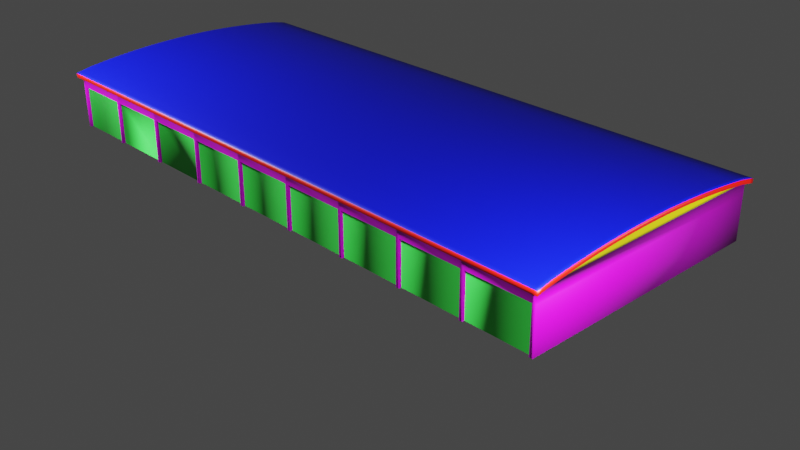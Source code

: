 # Source: epkk_triple_hangar.blend  (saved by Blender 2.90.8; exported with 4.5.12 LTS)
import bpy
from mathutils import Matrix  # noqa: F401  (used for matrix-valued properties, if any)

bpy.ops.wm.read_factory_settings(use_empty=True)
scene = bpy.context.scene
scene.name = 'Scene'

# ---- collections
col_collection = bpy.data.collections.new('Collection'); scene.collection.children.link(col_collection)

# ---- materials (node trees are filled in below, after node groups)
mat_walls = bpy.data.materials.new('Walls')
mat_walls.use_backface_culling = True
mat_doors = bpy.data.materials.new('Doors')
mat_doors.use_backface_culling = True
mat_edge = bpy.data.materials.new('Edge')
mat_edge.use_backface_culling = True
mat_roof = bpy.data.materials.new('Roof')
mat_roof.use_backface_culling = True
mat_glass = bpy.data.materials.new('Glass')
mat_glass.use_backface_culling = True

# ---- node groups
ng_gltf_settings = bpy.data.node_groups.new('glTF Settings', 'ShaderNodeTree')
_s = ng_gltf_settings.interface.new_socket(name='Occlusion', in_out='INPUT', socket_type='NodeSocketFloat')
_s.default_value = 1.0
_N = ng_gltf_settings.nodes; _L = ng_gltf_settings.links
n0 = _N.new('NodeGroupInput'); n0.name = 'Group Input'; n0.location = (0, 0)

# ---- material node trees
mat_walls.use_nodes = True; mat_walls.node_tree.nodes.clear()
_N = mat_walls.node_tree.nodes; _L = mat_walls.node_tree.links
n0 = _N.new('ShaderNodeOutputMaterial'); n0.name = 'Material Output'; n0.location = (300, 300)
n1 = _N.new('ShaderNodeBsdfPrincipled'); n1.name = 'bsdf'; n1.location = (0, 400)
n1.label = 'bsdf'
n1.distribution = 'GGX'
n1.subsurface_method = 'BURLEY'
n1.inputs[0].default_value = (0.528, 0.0, 0.5926, 1.0)
n1.inputs[3].default_value = 1.45
n1.inputs[27].default_value = (0.0, 0.0, 0.0, 1.0)
n1.inputs[28].default_value = 1.0
n2 = _N.new('ShaderNodeUVMap'); n2.name = 'UV'; n2.location = (-3000, 500)
n2.label = 'UV'
n3 = _N.new('ShaderNodeTexImage'); n3.name = 'albedo'; n3.location = (-1000, 500)
n3.label = 'albedo'
n4 = _N.new('ShaderNodeRGB'); n4.name = 'albedo_tint'; n4.location = (-900, 550)
n4.label = 'albedo_tint'
n4.hide = True
n4.outputs[0].default_value = (0.528, 0.0, 0.5926, 1.0)
n5 = _N.new('ShaderNodeMix'); n5.name = 'albedo_tint_mix'; n5.location = (-650, 520)
n5.label = 'albedo_tint_mix'
n5.hide = True
n5.data_type = 'RGBA'
n5.blend_type = 'MULTIPLY'
n5.inputs[0].default_value = 1.0
n6 = _N.new('ShaderNodeMix'); n6.name = 'albedo_detail_mix'; n6.location = (-450, 520)
n6.label = 'albedo_detail_mix'
n6.hide = True
n6.data_type = 'RGBA'
n6.inputs[0].default_value = 0.0
n6.inputs[7].default_value = (1.0, 1.0, 1.0, 1.0)
n7 = _N.new('ShaderNodeMath'); n7.name = 'alpha_multiply'; n7.location = (-450, 150)
n7.label = 'alpha_multiply'
n7.hide = True
n7.operation = 'MULTIPLY'
n7.inputs[1].default_value = 1.0
n7.inputs[2].default_value = 0.0
n8 = _N.new('ShaderNodeTexImage'); n8.name = 'metallic'; n8.location = (-1000, 220)
n8.label = 'metallic'
n9 = _N.new('ShaderNodeMix'); n9.name = 'metallic_detail_mix'; n9.location = (-650, 195)
n9.label = 'metallic_detail_mix'
n9.hide = True
n9.data_type = 'RGBA'
n9.inputs[0].default_value = 0.0
n10 = _N.new('ShaderNodeSeparateColor'); n10.name = 'metallic_sep'; n10.location = (-450, 195)
n10.label = 'metallic_sep'
n10.hide = True
n11 = _N.new('ShaderNodeGroup'); n11.name = 'Group'; n11.location = (0, 550)
n11.width = 200
n11.node_tree = ng_gltf_settings
n12 = _N.new('ShaderNodeTexImage'); n12.name = 'normal'; n12.location = (-1000, -400)
n12.label = 'normal'
n13 = _N.new('ShaderNodeNormalMap'); n13.name = 'normal_map_node'; n13.location = (-450, -430)
n13.label = 'normal_map_node'
n13.hide = True
n14 = _N.new('ShaderNodeMix'); n14.name = 'normal_detail_mix'; n14.location = (-650, -426)
n14.label = 'normal_detail_mix'
n14.hide = True
n14.data_type = 'RGBA'
n14.clamp_result = True
n14.inputs[0].default_value = 0.0
n15 = _N.new('ShaderNodeTexImage'); n15.name = 'emissive'; n15.location = (-1000, -120)
n15.label = 'emissive'
n16 = _N.new('ShaderNodeRGB'); n16.name = 'emissive_tint'; n16.location = (-900, -70)
n16.label = 'emissive_tint'
n16.hide = True
n16.outputs[0].default_value = (0.0, 0.0, 0.0, 1.0)
n17 = _N.new('ShaderNodeMix'); n17.name = 'emissive_tint_mix'; n17.location = (-650, -100)
n17.label = 'emissive_tint_mix'
n17.hide = True
n17.data_type = 'RGBA'
n17.blend_type = 'MULTIPLY'
n17.inputs[0].default_value = 1.0
n18 = _N.new('ShaderNodeTexImage'); n18.name = 'detail_albedo'; n18.location = (-1000, -1050)
n18.label = 'detail_albedo'
n19 = _N.new('ShaderNodeTexImage'); n19.name = 'detail_metallic'; n19.location = (-1000, -1330)
n19.label = 'detail_metallic'
n20 = _N.new('ShaderNodeTexImage'); n20.name = 'detail_normal'; n20.location = (-1000, -1610)
n20.label = 'detail_normal'
n21 = _N.new('ShaderNodeMapping'); n21.name = 'detail_uv_scale'; n21.location = (-1200, -1245)
n21.label = 'detail_uv_scale'
n21.hide = True
n22 = _N.new('ShaderNodeTexImage'); n22.name = 'blend_mask'; n22.location = (-1000, -700)
n22.label = 'blend_mask'
_L.new(n1.outputs[0], n0.inputs[0])
_L.new(n2.outputs[0], n3.inputs[0])
_L.new(n4.outputs[0], n5.inputs[6])
_L.new(n5.outputs[2], n6.inputs[6])
_L.new(n3.outputs[1], n7.inputs[0])
_L.new(n2.outputs[0], n8.inputs[0])
_L.new(n8.outputs[0], n9.inputs[6])
_L.new(n9.outputs[2], n10.inputs[0])
_L.new(n10.outputs[0], n11.inputs[0])
_L.new(n2.outputs[0], n12.inputs[0])
_L.new(n12.outputs[0], n14.inputs[6])
_L.new(n14.outputs[2], n13.inputs[1])
_L.new(n2.outputs[0], n15.inputs[0])
_L.new(n16.outputs[0], n17.inputs[6])
_L.new(n15.outputs[0], n17.inputs[7])
_L.new(n2.outputs[0], n21.inputs[0])
_L.new(n21.outputs[0], n18.inputs[0])
_L.new(n21.outputs[0], n19.inputs[0])
_L.new(n21.outputs[0], n20.inputs[0])
_L.new(n2.outputs[0], n22.inputs[0])
n0.is_active_output = True
mat_doors.use_nodes = True; mat_doors.node_tree.nodes.clear()
_N = mat_doors.node_tree.nodes; _L = mat_doors.node_tree.links
n0 = _N.new('ShaderNodeOutputMaterial'); n0.name = 'Material Output'; n0.location = (300, 300)
n1 = _N.new('ShaderNodeBsdfPrincipled'); n1.name = 'bsdf'; n1.location = (0, 400)
n1.label = 'bsdf'
n1.distribution = 'GGX'
n1.subsurface_method = 'BURLEY'
n1.inputs[0].default_value = (0.05656, 1.0, 0.08911, 1.0)
n1.inputs[3].default_value = 1.45
n1.inputs[27].default_value = (0.0, 0.0, 0.0, 1.0)
n1.inputs[28].default_value = 1.0
n2 = _N.new('ShaderNodeUVMap'); n2.name = 'UV'; n2.location = (-3000, 500)
n2.label = 'UV'
n3 = _N.new('ShaderNodeTexImage'); n3.name = 'albedo'; n3.location = (-1000, 500)
n3.label = 'albedo'
n4 = _N.new('ShaderNodeRGB'); n4.name = 'albedo_tint'; n4.location = (-900, 550)
n4.label = 'albedo_tint'
n4.hide = True
n4.outputs[0].default_value = (0.05656, 1.0, 0.08911, 1.0)
n5 = _N.new('ShaderNodeMix'); n5.name = 'albedo_tint_mix'; n5.location = (-650, 520)
n5.label = 'albedo_tint_mix'
n5.hide = True
n5.data_type = 'RGBA'
n5.blend_type = 'MULTIPLY'
n5.inputs[0].default_value = 1.0
n6 = _N.new('ShaderNodeMix'); n6.name = 'albedo_detail_mix'; n6.location = (-450, 520)
n6.label = 'albedo_detail_mix'
n6.hide = True
n6.data_type = 'RGBA'
n6.inputs[0].default_value = 0.0
n6.inputs[7].default_value = (1.0, 1.0, 1.0, 1.0)
n7 = _N.new('ShaderNodeMath'); n7.name = 'alpha_multiply'; n7.location = (-450, 150)
n7.label = 'alpha_multiply'
n7.hide = True
n7.operation = 'MULTIPLY'
n7.inputs[1].default_value = 1.0
n7.inputs[2].default_value = 0.0
n8 = _N.new('ShaderNodeTexImage'); n8.name = 'metallic'; n8.location = (-1000, 220)
n8.label = 'metallic'
n9 = _N.new('ShaderNodeMix'); n9.name = 'metallic_detail_mix'; n9.location = (-650, 195)
n9.label = 'metallic_detail_mix'
n9.hide = True
n9.data_type = 'RGBA'
n9.inputs[0].default_value = 0.0
n10 = _N.new('ShaderNodeSeparateColor'); n10.name = 'metallic_sep'; n10.location = (-450, 195)
n10.label = 'metallic_sep'
n10.hide = True
n11 = _N.new('ShaderNodeGroup'); n11.name = 'Group'; n11.location = (0, 550)
n11.width = 200
n11.node_tree = ng_gltf_settings
n12 = _N.new('ShaderNodeTexImage'); n12.name = 'normal'; n12.location = (-1000, -400)
n12.label = 'normal'
n13 = _N.new('ShaderNodeNormalMap'); n13.name = 'normal_map_node'; n13.location = (-450, -430)
n13.label = 'normal_map_node'
n13.hide = True
n14 = _N.new('ShaderNodeMix'); n14.name = 'normal_detail_mix'; n14.location = (-650, -426)
n14.label = 'normal_detail_mix'
n14.hide = True
n14.data_type = 'RGBA'
n14.clamp_result = True
n14.inputs[0].default_value = 0.0
n15 = _N.new('ShaderNodeTexImage'); n15.name = 'emissive'; n15.location = (-1000, -120)
n15.label = 'emissive'
n16 = _N.new('ShaderNodeRGB'); n16.name = 'emissive_tint'; n16.location = (-900, -70)
n16.label = 'emissive_tint'
n16.hide = True
n16.outputs[0].default_value = (0.0, 0.0, 0.0, 1.0)
n17 = _N.new('ShaderNodeMix'); n17.name = 'emissive_tint_mix'; n17.location = (-650, -100)
n17.label = 'emissive_tint_mix'
n17.hide = True
n17.data_type = 'RGBA'
n17.blend_type = 'MULTIPLY'
n17.inputs[0].default_value = 1.0
n18 = _N.new('ShaderNodeTexImage'); n18.name = 'detail_albedo'; n18.location = (-1000, -1050)
n18.label = 'detail_albedo'
n19 = _N.new('ShaderNodeTexImage'); n19.name = 'detail_metallic'; n19.location = (-1000, -1330)
n19.label = 'detail_metallic'
n20 = _N.new('ShaderNodeTexImage'); n20.name = 'detail_normal'; n20.location = (-1000, -1610)
n20.label = 'detail_normal'
n21 = _N.new('ShaderNodeMapping'); n21.name = 'detail_uv_scale'; n21.location = (-1200, -1245)
n21.label = 'detail_uv_scale'
n21.hide = True
n22 = _N.new('ShaderNodeTexImage'); n22.name = 'blend_mask'; n22.location = (-1000, -700)
n22.label = 'blend_mask'
_L.new(n1.outputs[0], n0.inputs[0])
_L.new(n2.outputs[0], n3.inputs[0])
_L.new(n4.outputs[0], n5.inputs[6])
_L.new(n5.outputs[2], n6.inputs[6])
_L.new(n3.outputs[1], n7.inputs[0])
_L.new(n2.outputs[0], n8.inputs[0])
_L.new(n8.outputs[0], n9.inputs[6])
_L.new(n9.outputs[2], n10.inputs[0])
_L.new(n10.outputs[0], n11.inputs[0])
_L.new(n2.outputs[0], n12.inputs[0])
_L.new(n12.outputs[0], n14.inputs[6])
_L.new(n14.outputs[2], n13.inputs[1])
_L.new(n2.outputs[0], n15.inputs[0])
_L.new(n16.outputs[0], n17.inputs[6])
_L.new(n15.outputs[0], n17.inputs[7])
_L.new(n2.outputs[0], n21.inputs[0])
_L.new(n21.outputs[0], n18.inputs[0])
_L.new(n21.outputs[0], n19.inputs[0])
_L.new(n21.outputs[0], n20.inputs[0])
_L.new(n2.outputs[0], n22.inputs[0])
n0.is_active_output = True
mat_edge.use_nodes = True; mat_edge.node_tree.nodes.clear()
_N = mat_edge.node_tree.nodes; _L = mat_edge.node_tree.links
n0 = _N.new('ShaderNodeOutputMaterial'); n0.name = 'Material Output'; n0.location = (300, 300)
n1 = _N.new('ShaderNodeBsdfPrincipled'); n1.name = 'bsdf'; n1.location = (0, 400)
n1.label = 'bsdf'
n1.distribution = 'GGX'
n1.subsurface_method = 'BURLEY'
n1.inputs[0].default_value = (1.0, 0.004422, 0.0, 1.0)
n1.inputs[3].default_value = 1.45
n1.inputs[27].default_value = (0.0, 0.0, 0.0, 1.0)
n1.inputs[28].default_value = 1.0
n2 = _N.new('ShaderNodeUVMap'); n2.name = 'UV'; n2.location = (-3000, 500)
n2.label = 'UV'
n3 = _N.new('ShaderNodeTexImage'); n3.name = 'albedo'; n3.location = (-1000, 500)
n3.label = 'albedo'
n4 = _N.new('ShaderNodeRGB'); n4.name = 'albedo_tint'; n4.location = (-900, 550)
n4.label = 'albedo_tint'
n4.hide = True
n4.outputs[0].default_value = (1.0, 0.004422, 0.0, 1.0)
n5 = _N.new('ShaderNodeMix'); n5.name = 'albedo_tint_mix'; n5.location = (-650, 520)
n5.label = 'albedo_tint_mix'
n5.hide = True
n5.data_type = 'RGBA'
n5.blend_type = 'MULTIPLY'
n5.inputs[0].default_value = 1.0
n6 = _N.new('ShaderNodeMix'); n6.name = 'albedo_detail_mix'; n6.location = (-450, 520)
n6.label = 'albedo_detail_mix'
n6.hide = True
n6.data_type = 'RGBA'
n6.inputs[0].default_value = 0.0
n6.inputs[7].default_value = (1.0, 1.0, 1.0, 1.0)
n7 = _N.new('ShaderNodeMath'); n7.name = 'alpha_multiply'; n7.location = (-450, 150)
n7.label = 'alpha_multiply'
n7.hide = True
n7.operation = 'MULTIPLY'
n7.inputs[1].default_value = 1.0
n7.inputs[2].default_value = 0.0
n8 = _N.new('ShaderNodeTexImage'); n8.name = 'metallic'; n8.location = (-1000, 220)
n8.label = 'metallic'
n9 = _N.new('ShaderNodeMix'); n9.name = 'metallic_detail_mix'; n9.location = (-650, 195)
n9.label = 'metallic_detail_mix'
n9.hide = True
n9.data_type = 'RGBA'
n9.inputs[0].default_value = 0.0
n10 = _N.new('ShaderNodeSeparateColor'); n10.name = 'metallic_sep'; n10.location = (-450, 195)
n10.label = 'metallic_sep'
n10.hide = True
n11 = _N.new('ShaderNodeGroup'); n11.name = 'Group'; n11.location = (0, 550)
n11.width = 200
n11.node_tree = ng_gltf_settings
n12 = _N.new('ShaderNodeTexImage'); n12.name = 'normal'; n12.location = (-1000, -400)
n12.label = 'normal'
n13 = _N.new('ShaderNodeNormalMap'); n13.name = 'normal_map_node'; n13.location = (-450, -430)
n13.label = 'normal_map_node'
n13.hide = True
n14 = _N.new('ShaderNodeMix'); n14.name = 'normal_detail_mix'; n14.location = (-650, -426)
n14.label = 'normal_detail_mix'
n14.hide = True
n14.data_type = 'RGBA'
n14.clamp_result = True
n14.inputs[0].default_value = 0.0
n15 = _N.new('ShaderNodeTexImage'); n15.name = 'emissive'; n15.location = (-1000, -120)
n15.label = 'emissive'
n16 = _N.new('ShaderNodeRGB'); n16.name = 'emissive_tint'; n16.location = (-900, -70)
n16.label = 'emissive_tint'
n16.hide = True
n16.outputs[0].default_value = (0.0, 0.0, 0.0, 1.0)
n17 = _N.new('ShaderNodeMix'); n17.name = 'emissive_tint_mix'; n17.location = (-650, -100)
n17.label = 'emissive_tint_mix'
n17.hide = True
n17.data_type = 'RGBA'
n17.blend_type = 'MULTIPLY'
n17.inputs[0].default_value = 1.0
n18 = _N.new('ShaderNodeTexImage'); n18.name = 'detail_albedo'; n18.location = (-1000, -1050)
n18.label = 'detail_albedo'
n19 = _N.new('ShaderNodeTexImage'); n19.name = 'detail_metallic'; n19.location = (-1000, -1330)
n19.label = 'detail_metallic'
n20 = _N.new('ShaderNodeTexImage'); n20.name = 'detail_normal'; n20.location = (-1000, -1610)
n20.label = 'detail_normal'
n21 = _N.new('ShaderNodeMapping'); n21.name = 'detail_uv_scale'; n21.location = (-1200, -1245)
n21.label = 'detail_uv_scale'
n21.hide = True
n22 = _N.new('ShaderNodeTexImage'); n22.name = 'blend_mask'; n22.location = (-1000, -700)
n22.label = 'blend_mask'
_L.new(n1.outputs[0], n0.inputs[0])
_L.new(n2.outputs[0], n3.inputs[0])
_L.new(n4.outputs[0], n5.inputs[6])
_L.new(n5.outputs[2], n6.inputs[6])
_L.new(n3.outputs[1], n7.inputs[0])
_L.new(n2.outputs[0], n8.inputs[0])
_L.new(n8.outputs[0], n9.inputs[6])
_L.new(n9.outputs[2], n10.inputs[0])
_L.new(n10.outputs[0], n11.inputs[0])
_L.new(n2.outputs[0], n12.inputs[0])
_L.new(n12.outputs[0], n14.inputs[6])
_L.new(n14.outputs[2], n13.inputs[1])
_L.new(n2.outputs[0], n15.inputs[0])
_L.new(n16.outputs[0], n17.inputs[6])
_L.new(n15.outputs[0], n17.inputs[7])
_L.new(n2.outputs[0], n21.inputs[0])
_L.new(n21.outputs[0], n18.inputs[0])
_L.new(n21.outputs[0], n19.inputs[0])
_L.new(n21.outputs[0], n20.inputs[0])
_L.new(n2.outputs[0], n22.inputs[0])
n0.is_active_output = True
mat_roof.use_nodes = True; mat_roof.node_tree.nodes.clear()
_N = mat_roof.node_tree.nodes; _L = mat_roof.node_tree.links
n0 = _N.new('ShaderNodeOutputMaterial'); n0.name = 'Material Output'; n0.location = (300, 300)
n1 = _N.new('ShaderNodeBsdfPrincipled'); n1.name = 'bsdf'; n1.location = (0, 400)
n1.label = 'bsdf'
n1.distribution = 'GGX'
n1.subsurface_method = 'BURLEY'
n1.inputs[0].default_value = (0.0, 0.005247, 1.0, 1.0)
n1.inputs[3].default_value = 1.45
n1.inputs[27].default_value = (0.0, 0.0, 0.0, 1.0)
n1.inputs[28].default_value = 1.0
n2 = _N.new('ShaderNodeUVMap'); n2.name = 'UV'; n2.location = (-3000, 500)
n2.label = 'UV'
n3 = _N.new('ShaderNodeTexImage'); n3.name = 'albedo'; n3.location = (-1000, 500)
n3.label = 'albedo'
n4 = _N.new('ShaderNodeRGB'); n4.name = 'albedo_tint'; n4.location = (-900, 550)
n4.label = 'albedo_tint'
n4.hide = True
n4.outputs[0].default_value = (0.0, 0.005247, 1.0, 1.0)
n5 = _N.new('ShaderNodeMix'); n5.name = 'albedo_tint_mix'; n5.location = (-650, 520)
n5.label = 'albedo_tint_mix'
n5.hide = True
n5.data_type = 'RGBA'
n5.blend_type = 'MULTIPLY'
n5.inputs[0].default_value = 1.0
n6 = _N.new('ShaderNodeMix'); n6.name = 'albedo_detail_mix'; n6.location = (-450, 520)
n6.label = 'albedo_detail_mix'
n6.hide = True
n6.data_type = 'RGBA'
n6.inputs[0].default_value = 0.0
n6.inputs[7].default_value = (1.0, 1.0, 1.0, 1.0)
n7 = _N.new('ShaderNodeMath'); n7.name = 'alpha_multiply'; n7.location = (-450, 150)
n7.label = 'alpha_multiply'
n7.hide = True
n7.operation = 'MULTIPLY'
n7.inputs[1].default_value = 1.0
n7.inputs[2].default_value = 0.0
n8 = _N.new('ShaderNodeTexImage'); n8.name = 'metallic'; n8.location = (-1000, 220)
n8.label = 'metallic'
n9 = _N.new('ShaderNodeMix'); n9.name = 'metallic_detail_mix'; n9.location = (-650, 195)
n9.label = 'metallic_detail_mix'
n9.hide = True
n9.data_type = 'RGBA'
n9.inputs[0].default_value = 0.0
n10 = _N.new('ShaderNodeSeparateColor'); n10.name = 'metallic_sep'; n10.location = (-450, 195)
n10.label = 'metallic_sep'
n10.hide = True
n11 = _N.new('ShaderNodeGroup'); n11.name = 'Group'; n11.location = (0, 550)
n11.width = 200
n11.node_tree = ng_gltf_settings
n12 = _N.new('ShaderNodeTexImage'); n12.name = 'normal'; n12.location = (-1000, -400)
n12.label = 'normal'
n13 = _N.new('ShaderNodeNormalMap'); n13.name = 'normal_map_node'; n13.location = (-450, -430)
n13.label = 'normal_map_node'
n13.hide = True
n14 = _N.new('ShaderNodeMix'); n14.name = 'normal_detail_mix'; n14.location = (-650, -426)
n14.label = 'normal_detail_mix'
n14.hide = True
n14.data_type = 'RGBA'
n14.clamp_result = True
n14.inputs[0].default_value = 0.0
n15 = _N.new('ShaderNodeTexImage'); n15.name = 'emissive'; n15.location = (-1000, -120)
n15.label = 'emissive'
n16 = _N.new('ShaderNodeRGB'); n16.name = 'emissive_tint'; n16.location = (-900, -70)
n16.label = 'emissive_tint'
n16.hide = True
n16.outputs[0].default_value = (0.0, 0.0, 0.0, 1.0)
n17 = _N.new('ShaderNodeMix'); n17.name = 'emissive_tint_mix'; n17.location = (-650, -100)
n17.label = 'emissive_tint_mix'
n17.hide = True
n17.data_type = 'RGBA'
n17.blend_type = 'MULTIPLY'
n17.inputs[0].default_value = 1.0
n18 = _N.new('ShaderNodeTexImage'); n18.name = 'detail_albedo'; n18.location = (-1000, -1050)
n18.label = 'detail_albedo'
n19 = _N.new('ShaderNodeTexImage'); n19.name = 'detail_metallic'; n19.location = (-1000, -1330)
n19.label = 'detail_metallic'
n20 = _N.new('ShaderNodeTexImage'); n20.name = 'detail_normal'; n20.location = (-1000, -1610)
n20.label = 'detail_normal'
n21 = _N.new('ShaderNodeMapping'); n21.name = 'detail_uv_scale'; n21.location = (-1200, -1245)
n21.label = 'detail_uv_scale'
n21.hide = True
n22 = _N.new('ShaderNodeTexImage'); n22.name = 'blend_mask'; n22.location = (-1000, -700)
n22.label = 'blend_mask'
_L.new(n1.outputs[0], n0.inputs[0])
_L.new(n2.outputs[0], n3.inputs[0])
_L.new(n4.outputs[0], n5.inputs[6])
_L.new(n5.outputs[2], n6.inputs[6])
_L.new(n3.outputs[1], n7.inputs[0])
_L.new(n2.outputs[0], n8.inputs[0])
_L.new(n8.outputs[0], n9.inputs[6])
_L.new(n9.outputs[2], n10.inputs[0])
_L.new(n10.outputs[0], n11.inputs[0])
_L.new(n2.outputs[0], n12.inputs[0])
_L.new(n12.outputs[0], n14.inputs[6])
_L.new(n14.outputs[2], n13.inputs[1])
_L.new(n2.outputs[0], n15.inputs[0])
_L.new(n16.outputs[0], n17.inputs[6])
_L.new(n15.outputs[0], n17.inputs[7])
_L.new(n2.outputs[0], n21.inputs[0])
_L.new(n21.outputs[0], n18.inputs[0])
_L.new(n21.outputs[0], n19.inputs[0])
_L.new(n21.outputs[0], n20.inputs[0])
_L.new(n2.outputs[0], n22.inputs[0])
n0.is_active_output = True
mat_glass.use_nodes = True; mat_glass.node_tree.nodes.clear()
_N = mat_glass.node_tree.nodes; _L = mat_glass.node_tree.links
n0 = _N.new('ShaderNodeOutputMaterial'); n0.name = 'Material Output'; n0.location = (300, 300)
n1 = _N.new('ShaderNodeBsdfPrincipled'); n1.name = 'bsdf'; n1.location = (0, 400)
n1.label = 'bsdf'
n1.distribution = 'GGX'
n1.subsurface_method = 'BURLEY'
n1.inputs[0].default_value = (1.0, 0.8957, 0.0, 1.0)
n1.inputs[3].default_value = 1.45
n1.inputs[27].default_value = (0.0, 0.0, 0.0, 1.0)
n1.inputs[28].default_value = 1.0
n2 = _N.new('ShaderNodeUVMap'); n2.name = 'UV'; n2.location = (-3000, 500)
n2.label = 'UV'
n3 = _N.new('ShaderNodeTexImage'); n3.name = 'albedo'; n3.location = (-1000, 500)
n3.label = 'albedo'
n4 = _N.new('ShaderNodeRGB'); n4.name = 'albedo_tint'; n4.location = (-900, 550)
n4.label = 'albedo_tint'
n4.hide = True
n4.outputs[0].default_value = (1.0, 0.8957, 0.0, 1.0)
n5 = _N.new('ShaderNodeMix'); n5.name = 'albedo_tint_mix'; n5.location = (-650, 520)
n5.label = 'albedo_tint_mix'
n5.hide = True
n5.data_type = 'RGBA'
n5.blend_type = 'MULTIPLY'
n5.inputs[0].default_value = 1.0
n6 = _N.new('ShaderNodeMix'); n6.name = 'albedo_detail_mix'; n6.location = (-450, 520)
n6.label = 'albedo_detail_mix'
n6.hide = True
n6.data_type = 'RGBA'
n6.inputs[0].default_value = 0.0
n6.inputs[7].default_value = (1.0, 1.0, 1.0, 1.0)
n7 = _N.new('ShaderNodeMath'); n7.name = 'alpha_multiply'; n7.location = (-450, 150)
n7.label = 'alpha_multiply'
n7.hide = True
n7.operation = 'MULTIPLY'
n7.inputs[1].default_value = 1.0
n7.inputs[2].default_value = 0.0
n8 = _N.new('ShaderNodeTexImage'); n8.name = 'metallic'; n8.location = (-1000, 220)
n8.label = 'metallic'
n9 = _N.new('ShaderNodeMix'); n9.name = 'metallic_detail_mix'; n9.location = (-650, 195)
n9.label = 'metallic_detail_mix'
n9.hide = True
n9.data_type = 'RGBA'
n9.inputs[0].default_value = 0.0
n10 = _N.new('ShaderNodeSeparateColor'); n10.name = 'metallic_sep'; n10.location = (-450, 195)
n10.label = 'metallic_sep'
n10.hide = True
n11 = _N.new('ShaderNodeGroup'); n11.name = 'Group'; n11.location = (0, 550)
n11.width = 200
n11.node_tree = ng_gltf_settings
n12 = _N.new('ShaderNodeTexImage'); n12.name = 'normal'; n12.location = (-1000, -400)
n12.label = 'normal'
n13 = _N.new('ShaderNodeNormalMap'); n13.name = 'normal_map_node'; n13.location = (-450, -430)
n13.label = 'normal_map_node'
n13.hide = True
n14 = _N.new('ShaderNodeMix'); n14.name = 'normal_detail_mix'; n14.location = (-650, -426)
n14.label = 'normal_detail_mix'
n14.hide = True
n14.data_type = 'RGBA'
n14.clamp_result = True
n14.inputs[0].default_value = 0.0
n15 = _N.new('ShaderNodeTexImage'); n15.name = 'emissive'; n15.location = (-1000, -120)
n15.label = 'emissive'
n16 = _N.new('ShaderNodeRGB'); n16.name = 'emissive_tint'; n16.location = (-900, -70)
n16.label = 'emissive_tint'
n16.hide = True
n16.outputs[0].default_value = (0.0, 0.0, 0.0, 1.0)
n17 = _N.new('ShaderNodeMix'); n17.name = 'emissive_tint_mix'; n17.location = (-650, -100)
n17.label = 'emissive_tint_mix'
n17.hide = True
n17.data_type = 'RGBA'
n17.blend_type = 'MULTIPLY'
n17.inputs[0].default_value = 1.0
n18 = _N.new('ShaderNodeTexImage'); n18.name = 'detail_albedo'; n18.location = (-1000, -1050)
n18.label = 'detail_albedo'
n19 = _N.new('ShaderNodeTexImage'); n19.name = 'detail_metallic'; n19.location = (-1000, -1330)
n19.label = 'detail_metallic'
n20 = _N.new('ShaderNodeTexImage'); n20.name = 'detail_normal'; n20.location = (-1000, -1610)
n20.label = 'detail_normal'
n21 = _N.new('ShaderNodeMapping'); n21.name = 'detail_uv_scale'; n21.location = (-1200, -1245)
n21.label = 'detail_uv_scale'
n21.hide = True
n22 = _N.new('ShaderNodeTexImage'); n22.name = 'blend_mask'; n22.location = (-1000, -700)
n22.label = 'blend_mask'
_L.new(n1.outputs[0], n0.inputs[0])
_L.new(n2.outputs[0], n3.inputs[0])
_L.new(n4.outputs[0], n5.inputs[6])
_L.new(n5.outputs[2], n6.inputs[6])
_L.new(n3.outputs[1], n7.inputs[0])
_L.new(n2.outputs[0], n8.inputs[0])
_L.new(n8.outputs[0], n9.inputs[6])
_L.new(n9.outputs[2], n10.inputs[0])
_L.new(n10.outputs[0], n11.inputs[0])
_L.new(n2.outputs[0], n12.inputs[0])
_L.new(n12.outputs[0], n14.inputs[6])
_L.new(n14.outputs[2], n13.inputs[1])
_L.new(n2.outputs[0], n15.inputs[0])
_L.new(n16.outputs[0], n17.inputs[6])
_L.new(n15.outputs[0], n17.inputs[7])
_L.new(n2.outputs[0], n21.inputs[0])
_L.new(n21.outputs[0], n18.inputs[0])
_L.new(n21.outputs[0], n19.inputs[0])
_L.new(n21.outputs[0], n20.inputs[0])
_L.new(n2.outputs[0], n22.inputs[0])
n0.is_active_output = True

# ---- world
world_world = bpy.data.worlds.new('World'); scene.world = world_world
world_world.use_nodes = True; world_world.node_tree.nodes.clear()
_N = world_world.node_tree.nodes; _L = world_world.node_tree.links
n0 = _N.new('ShaderNodeOutputWorld'); n0.name = 'World Output'; n0.location = (300, 300)
n1 = _N.new('ShaderNodeBackground'); n1.name = 'Background'; n1.location = (10, 300)
n1.inputs[0].default_value = (0.05088, 0.05088, 0.05088, 1.0)
_L.new(n1.outputs[0], n0.inputs[0])
n0.is_active_output = True
world_world.color = (0.05088, 0.05088, 0.05088)
world_world.use_sun_shadow = False
world_world.sun_shadow_jitter_overblur = 0.0

# ---- cameras
cam_camera = bpy.data.cameras.new('Camera')
cam_camera.ortho_scale = 7.314

# ---- lights
light_light = bpy.data.lights.new('Light', 'POINT')
light_light.transmission_factor = 0.0
light_light.energy = 1e+05
light_light.shadow_soft_size = 1.0
light_light.shadow_maximum_resolution = 0.006
light_light.use_absolute_resolution = True
light_light_001 = bpy.data.lights.new('Light.001', 'POINT')
light_light_001.transmission_factor = 0.0
light_light_001.energy = 1e+04
light_light_001.shadow_soft_size = 1.0
light_light_001.shadow_maximum_resolution = 0.006
light_light_001.use_absolute_resolution = True
light_light_002 = bpy.data.lights.new('Light.002', 'POINT')
light_light_002.transmission_factor = 0.0
light_light_002.energy = 1e+05
light_light_002.shadow_soft_size = 1.0
light_light_002.shadow_maximum_resolution = 0.006
light_light_002.use_absolute_resolution = True

# ---- meshes
me_cube_002 = bpy.data.meshes.new('Cube.002')
me_cube_002.from_pydata([(-35.01, 15.0, 0.1182), (-35.01, -15.0, 6.369), (-35.01, -15.0, 0.1182), (-35.01, -6.818, 7.385), (-35.01, -2.727, 7.589), (-35.01, -1.364, 7.619), (-35.01, 13.64, 6.653), (-35.01, 15.0, 6.369), (-35.01, -13.64, 6.653), (-35.01, 2.727, 7.589), (-35.01, 5.455, 7.472), (-35.01, -9.54e-07, 8.126), (-35.01, 5.455, 7.97), (-35.01, -10.91, 7.501), (-35.01, -4.091, 7.541), (-35.01, -9.537e-07, 7.629), (-35.01, 12.27, 6.838), (-35.01, -8.182, 7.277), (-35.01, -5.455, 7.472), (-35.01, 1.364, 7.619), (-35.01, 8.182, 7.277), (-35.01, -12.27, 6.838), (-35.01, -9.545, 7.151), (-35.01, 10.91, 7.004), (-35.01, -10.91, 7.004), (-35.01, 15.0, 6.866), (-35.01, 1.364, 8.116), (-35.01, 2.727, 8.087), (-35.01, 6.818, 7.882), (-35.01, 4.091, 8.038), (-35.01, 12.27, 7.336), (-35.01, 13.64, 7.15), (-35.01, -4.091, 8.038), (-35.01, 8.182, 7.775), (-35.01, 9.545, 7.648), (-35.01, 10.91, 7.501), (-35.01, -15.0, 6.866), (-35.01, -8.182, 7.775), (-35.01, 6.818, 7.385), (-35.01, 9.545, 7.151), (-35.01, -13.64, 7.15), (-35.01, -12.27, 7.336), (-35.01, -6.818, 7.882), (-35.01, -5.455, 7.97), (-35.01, -2.727, 8.087), (-35.01, -1.364, 8.116), (-35.51, 4.091, 7.541), (-35.51, -9.545, 7.648), (-35.01, -9.545, 7.648), (-35.51, -1.364, 8.116), (-35.51, -2.727, 8.087), (-35.51, -5.455, 7.97), (-35.51, -6.818, 7.882), (-35.51, -12.27, 7.336), (-35.51, -13.64, 7.15), (-35.51, 9.545, 7.151), (-35.51, 6.818, 7.385), (-35.51, -8.182, 7.775), (-35.51, -15.0, 6.866), (-35.51, 10.91, 7.501), (-35.51, 9.545, 7.648), (-35.51, 8.182, 7.775), (-35.51, -4.091, 8.038), (-35.51, 13.64, 7.15), (-35.51, 12.27, 7.336), (-35.51, 4.091, 8.038), (-35.51, 6.818, 7.882), (-35.51, 2.727, 8.087), (-35.51, 1.364, 8.116), (-35.51, 15.0, 6.866), (-35.51, -10.91, 7.004), (-35.51, 10.91, 7.004), (-35.51, -9.545, 7.151), (-35.51, -12.27, 6.838), (-35.51, 8.182, 7.277), (-35.01, 4.091, 7.541), (-35.51, 1.364, 7.619), (-35.51, -5.455, 7.472), (-35.51, -8.182, 7.277), (-35.51, -15.0, 6.369), (-35.51, 12.27, 6.838), (-35.51, -9.537e-07, 7.629), (-35.51, -4.091, 7.541), (-35.51, -10.91, 7.501), (-35.51, 5.455, 7.97), (-35.51, -9.54e-07, 8.126), (-35.51, 5.455, 7.472), (-35.51, 2.727, 7.589), (-35.51, -13.64, 6.653), (-35.51, 15.0, 6.369), (-35.51, 13.64, 6.653), (-35.51, -1.364, 7.619), (-35.51, -2.727, 7.589), (-35.51, -6.818, 7.385), (-35.51, 15.5, 6.738), (-35.51, 15.5, 6.241), (-35.01, 15.5, 6.738), (-35.01, 15.5, 6.241), (-35.01, -15.5, 6.241), (-35.51, -15.5, 6.738), (-35.51, -15.5, 6.241), (-35.01, -15.5, 6.738), (35.01, 15.0, 0.1182), (35.01, -15.0, 6.369), (35.01, -15.0, 0.1182), (35.01, -6.818, 7.385), (35.01, -2.727, 7.589), (35.01, -1.364, 7.619), (35.01, 13.64, 6.653), (35.01, 15.0, 6.369), (35.01, -13.64, 6.653), (35.01, 2.727, 7.589), (35.01, 5.455, 7.472), (35.01, -9.54e-07, 8.126), (35.01, 5.455, 7.97), (35.01, -10.91, 7.501), (35.01, -4.091, 7.541), (35.01, -9.537e-07, 7.629), (35.01, 12.27, 6.838), (35.01, -8.182, 7.277), (35.01, -5.455, 7.472), (35.01, 1.364, 7.619), (35.01, 8.182, 7.277), (35.01, -12.27, 6.838), (35.01, -9.545, 7.151), (35.01, 10.91, 7.004), (35.01, -10.91, 7.004), (35.01, 15.0, 6.866), (35.01, 1.364, 8.116), (35.01, 2.727, 8.087), (35.01, 6.818, 7.882), (35.01, 4.091, 8.038), (35.01, 12.27, 7.336), (35.01, 13.64, 7.15), (35.01, -4.091, 8.038), (35.01, 8.182, 7.775), (35.01, 9.545, 7.648), (35.01, 10.91, 7.501), (35.01, -15.0, 6.866), (35.01, -8.182, 7.775), (35.01, 6.818, 7.385), (35.01, 9.545, 7.151), (35.01, -13.64, 7.15), (35.01, -12.27, 7.336), (35.01, -6.818, 7.882), (35.01, -5.455, 7.97), (35.01, -2.727, 8.087), (35.01, -1.364, 8.116), (35.51, 4.091, 7.541), (35.51, -9.545, 7.648), (35.01, -9.545, 7.648), (35.51, -1.364, 8.116), (35.51, -2.727, 8.087), (35.51, -5.455, 7.97), (35.51, -6.818, 7.882), (35.51, -12.27, 7.336), (35.51, -13.64, 7.15), (35.51, 9.545, 7.151), (35.51, 6.818, 7.385), (35.51, -8.182, 7.775), (35.51, -15.0, 6.866), (35.51, 10.91, 7.501), (35.51, 9.545, 7.648), (35.51, 8.182, 7.775), (35.51, -4.091, 8.038), (35.51, 13.64, 7.15), (35.51, 12.27, 7.336), (35.51, 4.091, 8.038), (35.51, 6.818, 7.882), (35.51, 2.727, 8.087), (35.51, 1.364, 8.116), (35.51, 15.0, 6.866), (35.51, -10.91, 7.004), (35.51, 10.91, 7.004), (35.51, -9.545, 7.151), (35.51, -12.27, 6.838), (35.51, 8.182, 7.277), (35.01, 4.091, 7.541), (35.51, 1.364, 7.619), (35.51, -5.455, 7.472), (35.51, -8.182, 7.277), (35.51, -15.0, 6.369), (35.51, 12.27, 6.838), (35.51, -9.537e-07, 7.629), (35.51, -4.091, 7.541), (35.51, -10.91, 7.501), (35.51, 5.455, 7.97), (35.51, -9.54e-07, 8.126), (35.51, 5.455, 7.472), (35.51, 2.727, 7.589), (35.51, -13.64, 6.653), (35.51, 15.0, 6.369), (35.51, 13.64, 6.653), (35.51, -1.364, 7.619), (35.51, -2.727, 7.589), (35.51, -6.818, 7.385), (35.51, 15.5, 6.738), (35.51, 15.5, 6.241), (35.01, 15.5, 6.738), (35.01, 15.5, 6.241), (35.01, -15.5, 6.241), (35.51, -15.5, 6.738), (35.51, -15.5, 6.241), (35.01, -15.5, 6.738), (-11.67, -15.0, 0.1182), (3.89, -15.0, 0.1182), (11.67, -15.0, 0.1182), (19.45, -15.0, 0.1182), (27.23, -15.0, 0.1182), (-27.23, -15.0, 6.369), (-19.45, -15.0, 6.369), (-11.67, -15.0, 6.369), (-3.89, -15.0, 6.369), (3.89, -15.0, 6.369), (11.67, -15.0, 6.369), (19.45, -15.0, 6.369), (27.23, -15.0, 6.369), (27.23, 15.0, 0.1182), (19.45, 15.0, 0.1182), (11.67, 15.0, 0.1182), (3.89, 15.0, 0.1182), (-3.89, 15.0, 0.1182), (-11.67, 15.0, 0.1182), (-19.45, 15.0, 0.1182), (-27.23, 15.0, 0.1182), (-27.23, 15.0, 6.369), (-19.45, 15.0, 6.369), (-11.67, 15.0, 6.369), (-3.89, 15.0, 6.369), (3.89, 15.0, 6.369), (11.67, 15.0, 6.369), (19.45, 15.0, 6.369), (27.23, 15.0, 6.369), (-35.01, 15.0, 5.119), (-35.01, -15.0, 5.119), (35.01, 15.0, 5.119), (35.01, -15.0, 5.119), (-19.45, -15.0, 5.119), (-3.89, -15.0, 5.119), (11.67, -15.0, 5.119), (19.45, -15.0, 5.119), (27.23, -15.0, 5.119), (27.23, 15.0, 5.119), (19.45, 15.0, 5.119), (11.67, 15.0, 5.119), (3.89, 15.0, 5.119), (-3.89, 15.0, 5.119), (-11.67, 15.0, 5.119), (-19.45, 15.0, 5.119), (-27.23, 15.0, 5.119), (34.62, -15.0, 0.1182), (34.62, -15.0, 6.369), (34.62, 15.0, 6.369), (34.62, 15.0, 0.1182), (34.62, 15.0, 5.119), (34.62, -15.0, 5.119), (26.84, -15.0, 6.369), (26.84, 15.0, 0.1182), (26.84, 15.0, 6.369), (26.84, 15.0, 5.119), (19.06, -15.0, 0.1182), (19.06, -15.0, 6.369), (19.06, 15.0, 0.1182), (19.06, 15.0, 6.369), (19.06, 15.0, 5.119), (19.06, -15.0, 5.119), (11.28, -15.0, 6.369), (11.28, 15.0, 0.1182), (11.28, 15.0, 6.369), (11.28, 15.0, 5.119), (3.501, -15.0, 0.1182), (3.501, -15.0, 6.369), (3.501, 15.0, 0.1182), (3.501, 15.0, 6.369), (3.501, 15.0, 5.119), (3.501, -15.0, 5.119), (-4.278, -15.0, 6.369), (-4.278, 15.0, 0.1182), (-4.278, 15.0, 6.369), (-4.278, 15.0, 5.119), (-12.06, -15.0, 0.1182), (-12.06, -15.0, 6.369), (-12.06, 15.0, 0.1182), (-12.06, 15.0, 6.369), (-12.06, 15.0, 5.119), (-12.06, -15.0, 5.119), (-19.84, -15.0, 0.1182), (-19.84, -15.0, 6.369), (-19.84, 15.0, 0.1182), (-19.84, 15.0, 6.369), (-19.84, 15.0, 5.119), (-27.62, 15.0, 0.1182), (-27.62, -15.0, 6.369), (-27.62, 15.0, 6.369), (-27.62, 15.0, 5.119), (-34.64, 15.0, 0.1182), (-34.64, -15.0, 6.369), (-34.64, 15.0, 6.369), (-34.64, -15.0, 5.119), (-34.64, 15.0, 5.119), (27.23, -14.7, 0.1182), (27.23, -14.7, 5.119), (34.62, -14.7, 0.1182), (34.62, -14.7, 5.119), (26.84, -15.0, 0.1182), (26.84, -15.0, 5.119), (-27.62, -15.0, 0.1182), (-27.62, -15.0, 5.119), (-34.64, -15.0, 0.1182), (-27.23, -15.0, 0.1182), (-27.23, -15.0, 5.119), (-19.45, -15.0, 0.1182), (-11.67, -15.0, 5.119), (-3.89, -15.0, 0.1182), (3.89, -15.0, 5.119), (11.28, -15.0, 0.1182), (11.28, -15.0, 5.119), (-4.278, -15.0, 0.1182), (-4.278, -15.0, 5.119), (-19.84, -15.0, 5.119), (11.67, -14.7, 0.1182), (11.67, -14.7, 5.119), (19.45, -14.7, 0.1182), (19.45, -14.7, 5.119), (26.84, -14.7, 0.1182), (26.84, -14.7, 5.119), (19.06, -14.7, 0.1182), (19.06, -14.7, 5.119), (-27.23, -14.7, 0.1182), (-27.23, -14.7, 5.119), (-19.45, -14.7, 0.1182), (-19.45, -14.7, 5.119), (-11.67, -14.7, 0.1182), (-11.67, -14.7, 5.119), (-3.89, -14.7, 0.1182), (-3.89, -14.7, 5.119), (3.89, -14.7, 0.1182), (3.89, -14.7, 5.119), (11.28, -14.7, 0.1182), (11.28, -14.7, 5.119), (3.501, -14.7, 0.1182), (3.501, -14.7, 5.119), (-4.278, -14.7, 0.1182), (-4.278, -14.7, 5.119), (-12.06, -14.7, 0.1182), (-12.06, -14.7, 5.119), (-19.84, -14.7, 0.1182), (-19.84, -14.7, 5.119), (-34.64, -14.7, 0.1182), (-27.62, -14.7, 0.1182), (-34.64, -14.7, 5.119), (-27.62, -14.7, 5.119), (34.62, 14.7, 0.1182), (27.23, 14.7, 0.1182), (26.84, 14.7, 0.1182), (19.45, 14.7, 0.1182), (19.06, 14.7, 0.1182), (11.67, 14.7, 0.1182), (11.28, 14.7, 0.1182), (3.89, 14.7, 0.1182), (3.501, 14.7, 0.1182), (-3.89, 14.7, 0.1182), (-4.278, 14.7, 0.1182), (-11.67, 14.7, 0.1182), (-12.06, 14.7, 0.1182), (-19.45, 14.7, 0.1182), (-19.84, 14.7, 0.1182), (-27.23, 14.7, 0.1182), (27.23, 14.7, 5.119), (19.45, 14.7, 5.119), (11.67, 14.7, 5.119), (3.89, 14.7, 5.119), (-3.89, 14.7, 5.119), (-11.67, 14.7, 5.119), (-19.45, 14.7, 5.119), (-27.23, 14.7, 5.119), (34.62, 14.7, 5.119), (26.84, 14.7, 5.119), (19.06, 14.7, 5.119), (11.28, 14.7, 5.119), (3.501, 14.7, 5.119), (-4.278, 14.7, 5.119), (-12.06, 14.7, 5.119), (-19.84, 14.7, 5.119), (-34.64, 14.7, 5.119), (-27.62, 14.7, 5.119), (-27.62, 14.7, 0.1182), (-34.64, 14.7, 0.1182)], [(109, 127), (103, 138), (217, 300), (218, 322), (257, 324), (219, 320), (262, 326), (220, 336), (267, 338), (221, 334), (272, 340), (222, 332), (277, 342), (224, 328), (295, 348), (291, 349)], [(234, 2, 308, 298, 296, 1), (8, 1, 79, 88), (34, 35, 59, 60), (48, 37, 57, 47), (23, 39, 55, 71), (13, 48, 47, 83), (10, 75, 46, 86), (41, 13, 83, 53), (20, 38, 56, 74), (42, 43, 51, 52), (5, 4, 92, 91), (9, 19, 76, 87), (89, 69, 94, 95), (40, 41, 53, 54), (30, 31, 63, 64), (33, 34, 60, 61), (19, 15, 81, 76), (69, 25, 96, 94), (15, 5, 91, 81), (4, 14, 82, 92), (22, 24, 70, 72), (14, 18, 77, 82), (39, 20, 74, 55), (36, 58, 99, 101), (31, 25, 69, 63), (18, 3, 93, 77), (24, 21, 73, 70), (28, 33, 61, 66), (38, 10, 86, 56), (35, 30, 64, 59), (26, 27, 67, 68), (21, 8, 88, 73), (11, 26, 68, 85), (75, 9, 87, 46), (36, 40, 54, 58), (29, 12, 84, 65), (45, 11, 85, 49), (3, 17, 78, 93), (12, 28, 66, 84), (32, 44, 50, 62), (17, 22, 72, 78), (6, 16, 80, 90), (7, 6, 90, 89), (37, 42, 52, 57), (27, 29, 65, 67), (43, 32, 62, 51), (16, 23, 71, 80), (44, 45, 49, 50), (91, 92, 50, 49), (92, 82, 62, 50), (82, 77, 51, 62), (55, 74, 61, 60), (90, 80, 64, 63), (77, 93, 52, 51), (56, 86, 84, 66), (80, 71, 59, 64), (73, 88, 54, 53), (46, 87, 67, 65), (71, 55, 60, 59), (93, 78, 57, 52), (86, 46, 65, 84), (81, 91, 49, 85), (76, 81, 85, 68), (87, 76, 68, 67), (74, 56, 66, 61), (88, 79, 58, 54), (70, 73, 53, 83), (89, 90, 63, 69), (72, 70, 83, 47), (78, 72, 47, 57), (96, 97, 95, 94), (7, 89, 95, 97), (98, 101, 99, 100), (58, 79, 100, 99), (79, 1, 98, 100), (7, 1, 8, 21, 24, 22, 17, 3, 18, 14, 4, 5, 15, 19, 9, 75, 10, 38, 20, 39, 23, 16, 6), (234, 1, 7, 233, 0, 2), (110, 190, 181, 103), (136, 162, 161, 137), (150, 149, 159, 139), (125, 173, 157, 141), (115, 185, 149, 150), (112, 188, 148, 177), (143, 155, 185, 115), (122, 176, 158, 140), (144, 154, 153, 145), (107, 193, 194, 106), (111, 189, 178, 121), (191, 197, 196, 171), (142, 156, 155, 143), (132, 166, 165, 133), (135, 163, 162, 136), (121, 178, 183, 117), (171, 196, 198, 127), (117, 183, 193, 107), (106, 194, 184, 116), (124, 174, 172, 126), (116, 184, 179, 120), (141, 157, 176, 122), (138, 203, 201, 160), (133, 165, 171, 127), (120, 179, 195, 105), (126, 172, 175, 123), (130, 168, 163, 135), (140, 158, 188, 112), (137, 161, 166, 132), (128, 170, 169, 129), (123, 175, 190, 110), (113, 187, 170, 128), (177, 148, 189, 111), (138, 160, 156, 142), (131, 167, 186, 114), (147, 151, 187, 113), (105, 195, 180, 119), (114, 186, 168, 130), (134, 164, 152, 146), (119, 180, 174, 124), (108, 192, 182, 118), (109, 191, 192, 108), (139, 159, 154, 144), (129, 169, 167, 131), (145, 153, 164, 134), (118, 182, 173, 125), (146, 152, 151, 147), (193, 151, 152, 194), (194, 152, 164, 184), (184, 164, 153, 179), (157, 162, 163, 176), (192, 165, 166, 182), (179, 153, 154, 195), (158, 168, 186, 188), (182, 166, 161, 173), (175, 155, 156, 190), (148, 167, 169, 189), (173, 161, 162, 157), (195, 154, 159, 180), (188, 186, 167, 148), (183, 187, 151, 193), (178, 170, 187, 183), (189, 169, 170, 178), (176, 163, 168, 158), (190, 156, 160, 181), (172, 185, 155, 175), (191, 171, 165, 192), (174, 149, 185, 172), (180, 159, 149, 174), (198, 196, 197, 199), (109, 199, 197, 191), (200, 202, 201, 203), (160, 201, 202, 181), (181, 202, 200, 103), (109, 108, 118, 125, 141, 122, 140, 112, 177, 111, 121, 117, 107, 106, 116, 120, 105, 119, 124, 126, 123, 110, 103), (308, 2, 0, 295), (224, 291, 294, 293, 225, 249), (235, 109, 103, 236, 104, 102), (285, 280, 204, 312, 211, 281), (292, 307, 306, 309, 310, 209), (275, 270, 205, 314, 213, 271), (316, 315, 206, 239, 214, 266), (265, 260, 207, 240, 215, 261), (319, 286, 311, 237, 210, 287), (255, 250, 104, 236, 103, 251), (254, 242, 232, 252), (259, 243, 231, 258), (264, 244, 230, 263), (269, 245, 229, 268), (274, 246, 228, 273), (279, 247, 227, 278), (284, 248, 226, 283), (290, 249, 225, 289), (274, 272, 360, 380), (242, 254, 376, 368), (249, 290, 383, 375), (259, 257, 354, 377), (243, 259, 377, 369), (246, 274, 380, 372), (305, 304, 208, 241, 216, 256), (216, 241, 255, 251), (220, 272, 274, 273, 229, 245), (200, 203, 101, 98), (35, 34, 136, 137), (34, 33, 135, 136), (33, 28, 130, 135), (28, 12, 114, 130), (12, 29, 131, 114), (29, 27, 129, 131), (27, 26, 128, 129), (26, 11, 113, 128), (11, 45, 147, 113), (45, 44, 146, 147), (44, 32, 134, 146), (32, 43, 145, 134), (43, 42, 144, 145), (13, 41, 143, 115), (41, 40, 142, 143), (40, 36, 138, 142), (36, 101, 203, 138), (25, 31, 133, 127), (31, 30, 132, 133), (30, 35, 137, 132), (127, 198, 96, 25), (104, 250, 253, 102), (199, 109, 252, 232, 258, 231, 263, 230, 268, 229, 273, 228, 278, 227, 283, 226, 289, 225, 293, 297, 7, 97), (241, 208, 300, 301), (215, 240, 305, 256), (218, 262, 264, 263, 231, 243), (208, 304, 257, 217), (315, 316, 339, 338), (214, 239, 265, 261), (219, 267, 269, 268, 230, 244), (207, 260, 262, 218), (213, 314, 316, 266), (102, 253, 254, 252, 109, 235), (206, 315, 267, 219), (212, 238, 275, 271), (221, 277, 279, 278, 228, 246), (205, 270, 272, 220), (211, 312, 318, 276), (313, 317, 277, 221), (210, 237, 285, 281), (222, 282, 284, 247), (247, 284, 283, 227), (209, 310, 319, 287), (217, 257, 259, 258, 232, 242), (223, 288, 290, 289, 226, 248), (296, 298, 307, 292), (309, 306, 291, 224), (233, 7, 297, 299, 295, 0), (97, 96, 198, 199), (318, 317, 313, 238, 212, 276), (42, 37, 139, 144), (251, 103, 200, 98, 1, 296, 292, 209, 287, 210, 281, 211, 276, 212, 271, 213, 266, 214, 261, 215, 256, 216), (279, 277, 362, 381), (294, 299, 297, 293), (301, 300, 302, 303), (255, 241, 301, 303), (250, 255, 303, 302), (316, 314, 337, 339), (286, 319, 347, 346), (305, 240, 323, 325), (319, 310, 329, 347), (314, 205, 336, 337), (300, 353, 352, 302), (320, 357, 356, 326), (280, 344, 282, 222, 204), (286, 288, 223, 330, 311), (286, 346, 288), (361, 360, 340, 334), (364, 344, 330, 365), (386, 349, 348, 387), (323, 322, 324, 325), (321, 320, 326, 327), (337, 336, 338, 339), (335, 334, 340, 341), (333, 332, 342, 343), (331, 330, 344, 345), (329, 328, 346, 347), (350, 348, 349, 351), (307, 298, 350, 351), (306, 307, 351, 349), (275, 238, 335, 341), (298, 308, 348, 350), (239, 206, 320, 321), (260, 265, 327, 326), (270, 275, 341, 340), (240, 207, 322, 323), (304, 305, 325, 324), (318, 312, 333, 343), (317, 318, 343, 342), (310, 309, 328, 329), (237, 311, 330, 331), (285, 237, 331, 345), (312, 204, 332, 333), (280, 285, 345, 344), (238, 313, 334, 335), (265, 239, 321, 327), (366, 367, 375, 383), (364, 365, 374, 382), (362, 363, 373, 381), (360, 361, 372, 380), (358, 359, 371, 379), (356, 357, 370, 378), (354, 355, 369, 377), (352, 353, 368, 376), (386, 387, 384, 385), (290, 288, 366, 383), (217, 242, 368, 353), (366, 346, 328, 367), (218, 243, 369, 355), (248, 284, 382, 374), (254, 253, 352, 376), (245, 269, 379, 371), (219, 244, 370, 357), (269, 267, 358, 379), (322, 355, 354, 324), (220, 245, 371, 359), (244, 264, 378, 370), (336, 359, 358, 338), (221, 246, 372, 361), (284, 282, 364, 382), (362, 342, 332, 363), (222, 247, 373, 363), (223, 248, 374, 365), (299, 294, 385, 384), (264, 262, 356, 378), (224, 249, 375, 367), (247, 279, 381, 373), (295, 299, 384, 387), (294, 291, 386, 385), (139, 37, 48, 150), (48, 13, 115, 150)])
me_cube_002.polygons.foreach_set('use_smooth', [True] * 311)
me_cube_002.polygons.foreach_set('material_index', [0, 2, 3, 3, 2, 3, 2, 3, 2, 3, 2, 2, 2, 3, 3, 3, 2, 3, 2, 2, 2, 2, 2, 3, 3, 2, 2, 3, 2, 3, 3, 2, 3, 2, 3, 3, 3, 2, 3, 3, 2, 2, 2, 3, 3, 3, 2, 3, 2, 2, 2, 2, 2, 2, 2, 2, 2, 2, 2, 2, 2, 2, 2, 2, 2, 2, 2, 2, 2, 2, 2, 2, 2, 2, 2, 4, 0, 2, 3, 3, 2, 3, 2, 3, 2, 3, 2, 2, 2, 3, 3, 3, 2, 3, 2, 2, 2, 2, 2, 3, 3, 2, 2, 3, 2, 3, 3, 2, 3, 2, 3, 3, 3, 2, 3, 3, 2, 2, 2, 3, 3, 3, 2, 3, 2, 2, 2, 2, 2, 2, 2, 2, 2, 2, 2, 2, 2, 2, 2, 2, 2, 2, 2, 2, 2, 2, 2, 2, 2, 2, 2, 4, 0, 0, 0, 0, 0, 0, 0, 0, 0, 0, 0, 0, 0, 0, 0, 0, 0, 0, 0, 0, 0, 0, 0, 0, 0, 0, 0, 2, 3, 3, 3, 3, 3, 3, 3, 3, 3, 3, 3, 3, 3, 3, 3, 3, 3, 3, 3, 3, 3, 0, 2, 0, 0, 0, 0, 0, 0, 0, 0, 0, 0, 0, 0, 0, 0, 0, 0, 0, 0, 0, 0, 0, 0, 0, 0, 0, 2, 0, 3, 2, 0, 0, 1, 0, 0, 0, 0, 0, 0, 0, 0, 0, 0, 0, 0, 0, 0, 0, 1, 1, 1, 1, 1, 1, 1, 1, 0, 0, 0, 0, 0, 0, 0, 0, 0, 0, 0, 0, 0, 0, 0, 0, 0, 0, 1, 1, 1, 1, 1, 1, 1, 1, 1, 0, 0, 0, 0, 0, 0, 0, 0, 0, 0, 0, 0, 0, 0, 0, 0, 0, 0, 0, 0, 0, 0, 0, 0, 3, 3])
_uv = me_cube_002.uv_layers.new(name='UVMap')
_uv.uv.foreach_set('vector', [0.575, 0.1909, 0.375, 0.0, 0.375, 0.0, 0.575, 0.1909, 0.625, 0.2386, 0.625, 0.2386, 0.625, 0.01136, 0.625, 0.0, 0.625, 0.0, 0.625, 0.01136, 0.875, 0.5455, 0.875, 0.5341, 0.875, 0.5341, 0.875, 0.5455, 0.875, 0.7045, 0.875, 0.6932, 0.875, 0.6932, 0.875, 0.7045, 0.625, 0.2159, 0.625, 0.2045, 0.625, 0.2045, 0.625, 0.2159, 0.875, 0.7159, 0.875, 0.7045, 0.875, 0.7045, 0.875, 0.7159, 0.625, 0.1705, 0.625, 0.1591, 0.625, 0.1591, 0.625, 0.1705, 0.875, 0.7273, 0.875, 0.7159, 0.875, 0.7159, 0.875, 0.7273, 0.625, 0.1932, 0.5955, 0.1769, 0.625, 0.1818, 0.625, 0.1932, 0.875, 0.6818, 0.875, 0.6705, 0.875, 0.6705, 0.875, 0.6818, 0.625, 0.1136, 0.625, 0.1023, 0.625, 0.1023, 0.625, 0.1136, 0.625, 0.1477, 0.625, 0.1364, 0.625, 0.1364, 0.625, 0.1477, 0.625, 0.25, 0.625, 0.25, 0.625, 0.25, 0.625, 0.25, 0.875, 0.7386, 0.875, 0.7273, 0.875, 0.7273, 0.875, 0.7386, 0.875, 0.5227, 0.875, 0.5114, 0.875, 0.5114, 0.875, 0.5227, 0.875, 0.5568, 0.875, 0.5455, 0.875, 0.5455, 0.875, 0.5568, 0.625, 0.1364, 0.625, 0.125, 0.625, 0.125, 0.625, 0.1364, 0.875, 0.5, 0.875, 0.5, 0.875, 0.5, 0.875, 0.5, 0.625, 0.125, 0.625, 0.1136, 0.625, 0.1136, 0.625, 0.125, 0.625, 0.1023, 0.625, 0.09091, 0.625, 0.09091, 0.625, 0.1023, 0.625, 0.04545, 0.625, 0.03409, 0.625, 0.03409, 0.625, 0.04545, 0.625, 0.09091, 0.625, 0.07955, 0.625, 0.07955, 0.625, 0.09091, 0.625, 0.2045, 0.625, 0.1932, 0.625, 0.1932, 0.625, 0.2045, 0.875, 0.75, 0.875, 0.75, 0.875, 0.75, 0.875, 0.75, 0.875, 0.5114, 0.875, 0.5, 0.875, 0.5, 0.875, 0.5114, 0.625, 0.07955, 0.625, 0.06818, 0.625, 0.06818, 0.625, 0.07955, 0.625, 0.03409, 0.625, 0.02273, 0.625, 0.02273, 0.625, 0.03409, 0.875, 0.5682, 0.875, 0.5568, 0.875, 0.5568, 0.875, 0.5682, 0.5955, 0.1769, 0.625, 0.1705, 0.625, 0.1705, 0.625, 0.1818, 0.875, 0.5341, 0.875, 0.5227, 0.875, 0.5227, 0.875, 0.5341, 0.875, 0.6136, 0.875, 0.6023, 0.875, 0.6023, 0.875, 0.6136, 0.625, 0.02273, 0.625, 0.01136, 0.625, 0.01136, 0.625, 0.02273, 0.875, 0.625, 0.875, 0.6136, 0.875, 0.6136, 0.875, 0.625, 0.625, 0.1591, 0.625, 0.1477, 0.625, 0.1477, 0.625, 0.1591, 0.875, 0.75, 0.875, 0.7386, 0.875, 0.7386, 0.875, 0.75, 0.875, 0.5909, 0.875, 0.5795, 0.875, 0.5795, 0.875, 0.5909, 0.875, 0.6364, 0.875, 0.625, 0.875, 0.625, 0.875, 0.6364, 0.625, 0.06818, 0.625, 0.05682, 0.625, 0.05682, 0.625, 0.06818, 0.875, 0.5795, 0.875, 0.5682, 0.875, 0.5682, 0.875, 0.5795, 0.875, 0.6591, 0.875, 0.6477, 0.875, 0.6477, 0.875, 0.6591, 0.625, 0.05682, 0.625, 0.04545, 0.625, 0.04545, 0.625, 0.05682, 0.625, 0.2386, 0.625, 0.2273, 0.625, 0.2273, 0.625, 0.2386, 0.625, 0.25, 0.625, 0.2386, 0.625, 0.2386, 0.625, 0.25, 0.875, 0.6932, 0.875, 0.6818, 0.875, 0.6818, 0.875, 0.6932, 0.875, 0.6023, 0.875, 0.5909, 0.875, 0.5909, 0.875, 0.6023, 0.875, 0.6705, 0.875, 0.6591, 0.875, 0.6591, 0.875, 0.6705, 0.625, 0.2273, 0.625, 0.2159, 0.625, 0.2159, 0.625, 0.2273, 0.875, 0.6477, 0.875, 0.6364, 0.875, 0.6364, 0.875, 0.6477, 0.625, 0.1136, 0.625, 0.1023, 0.625, 0.1023, 0.625, 0.1136, 0.625, 0.1023, 0.625, 0.09091, 0.625, 0.09091, 0.625, 0.1023, 0.625, 0.09091, 0.625, 0.07955, 0.625, 0.07955, 0.625, 0.09091, 0.625, 0.2045, 0.625, 0.1932, 0.625, 0.1932, 0.625, 0.2045, 0.625, 0.2386, 0.625, 0.2273, 0.625, 0.2273, 0.625, 0.2386, 0.625, 0.07955, 0.625, 0.06818, 0.625, 0.06818, 0.625, 0.07955, 0.625, 0.1818, 0.625, 0.1705, 0.625, 0.1705, 0.625, 0.1818, 0.625, 0.2273, 0.625, 0.2159, 0.625, 0.2159, 0.625, 0.2273, 0.625, 0.02273, 0.625, 0.01136, 0.625, 0.01136, 0.625, 0.02273, 0.625, 0.1591, 0.625, 0.1477, 0.625, 0.1477, 0.625, 0.1591, 0.625, 0.2159, 0.625, 0.2045, 0.625, 0.2045, 0.625, 0.2159, 0.625, 0.06818, 0.625, 0.05682, 0.625, 0.05682, 0.625, 0.06818, 0.625, 0.1705, 0.625, 0.1591, 0.625, 0.1591, 0.625, 0.1705, 0.625, 0.125, 0.625, 0.1136, 0.625, 0.1136, 0.625, 0.125, 0.625, 0.1364, 0.625, 0.125, 0.625, 0.125, 0.625, 0.1364, 0.625, 0.1477, 0.625, 0.1364, 0.625, 0.1364, 0.625, 0.1477, 0.625, 0.1932, 0.625, 0.1818, 0.625, 0.1818, 0.625, 0.1932, 0.625, 0.01136, 0.625, 0.0, 0.625, 0.0, 0.625, 0.01136, 0.625, 0.03409, 0.625, 0.02273, 0.625, 0.02273, 0.625, 0.03409, 0.625, 0.25, 0.625, 0.2386, 0.625, 0.2386, 0.625, 0.25, 0.625, 0.04545, 0.625, 0.03409, 0.625, 0.03409, 0.625, 0.04545, 0.625, 0.05682, 0.625, 0.04545, 0.625, 0.04545, 0.625, 0.05682, 0.625, 0.25, 0.625, 0.25, 0.625, 0.25, 0.625, 0.25, 0.625, 0.25, 0.625, 0.25, 0.625, 0.25, 0.625, 0.25, 0.625, 1.0, 0.625, 1.0, 0.625, 1.0, 0.625, 1.0, 0.625, 0.0, 0.625, 0.0, 0.625, 0.0, 0.625, 0.0, 0.625, 0.0, 0.625, 0.0, 0.625, 0.0, 0.625, 0.0, 0.625, 0.25, 0.625, 0.0, 0.625, 0.01136, 0.625, 0.02273, 0.625, 0.03409, 0.625, 0.04545, 0.625, 0.05682, 0.625, 0.06818, 0.625, 0.07955, 0.625, 0.09091, 0.625, 0.1023, 0.625, 0.1136, 0.625, 0.125, 0.625, 0.1364, 0.625, 0.1477, 0.625, 0.1591, 0.625, 0.1705, 0.5955, 0.1769, 0.625, 0.1932, 0.625, 0.2045, 0.625, 0.2159, 0.625, 0.2273, 0.625, 0.2386, 0.575, 0.1909, 0.625, 0.2386, 0.625, 0.25, 0.575, 0.2023, 0.375, 0.01136, 0.375, 0.0, 0.625, 0.01136, 0.625, 0.01136, 0.625, 0.0, 0.625, 0.0, 0.875, 0.5455, 0.875, 0.5455, 0.875, 0.5341, 0.875, 0.5341, 0.875, 0.7045, 0.875, 0.7045, 0.875, 0.6932, 0.875, 0.6932, 0.625, 0.2159, 0.625, 0.2159, 0.625, 0.2045, 0.625, 0.2045, 0.875, 0.7159, 0.875, 0.7159, 0.875, 0.7045, 0.875, 0.7045, 0.625, 0.1705, 0.625, 0.1705, 0.625, 0.1591, 0.625, 0.1591, 0.875, 0.7273, 0.875, 0.7273, 0.875, 0.7159, 0.875, 0.7159, 0.625, 0.1932, 0.625, 0.1932, 0.625, 0.1818, 0.5955, 0.1769, 0.875, 0.6818, 0.875, 0.6818, 0.875, 0.6705, 0.875, 0.6705, 0.625, 0.1136, 0.625, 0.1136, 0.625, 0.1023, 0.625, 0.1023, 0.625, 0.1477, 0.625, 0.1477, 0.625, 0.1364, 0.625, 0.1364, 0.625, 0.25, 0.625, 0.25, 0.625, 0.25, 0.625, 0.25, 0.875, 0.7386, 0.875, 0.7386, 0.875, 0.7273, 0.875, 0.7273, 0.875, 0.5227, 0.875, 0.5227, 0.875, 0.5114, 0.875, 0.5114, 0.875, 0.5568, 0.875, 0.5568, 0.875, 0.5455, 0.875, 0.5455, 0.625, 0.1364, 0.625, 0.1364, 0.625, 0.125, 0.625, 0.125, 0.875, 0.5, 0.875, 0.5, 0.875, 0.5, 0.875, 0.5, 0.625, 0.125, 0.625, 0.125, 0.625, 0.1136, 0.625, 0.1136, 0.625, 0.1023, 0.625, 0.1023, 0.625, 0.09091, 0.625, 0.09091, 0.625, 0.04545, 0.625, 0.04545, 0.625, 0.03409, 0.625, 0.03409, 0.625, 0.09091, 0.625, 0.09091, 0.625, 0.07955, 0.625, 0.07955, 0.625, 0.2045, 0.625, 0.2045, 0.625, 0.1932, 0.625, 0.1932, 0.875, 0.75, 0.875, 0.75, 0.875, 0.75, 0.875, 0.75, 0.875, 0.5114, 0.875, 0.5114, 0.875, 0.5, 0.875, 0.5, 0.625, 0.07955, 0.625, 0.07955, 0.625, 0.06818, 0.625, 0.06818, 0.625, 0.03409, 0.625, 0.03409, 0.625, 0.02273, 0.625, 0.02273, 0.875, 0.5682, 0.875, 0.5682, 0.875, 0.5568, 0.875, 0.5568, 0.5955, 0.1769, 0.625, 0.1818, 0.625, 0.1705, 0.625, 0.1705, 0.875, 0.5341, 0.875, 0.5341, 0.875, 0.5227, 0.875, 0.5227, 0.875, 0.6136, 0.875, 0.6136, 0.875, 0.6023, 0.875, 0.6023, 0.625, 0.02273, 0.625, 0.02273, 0.625, 0.01136, 0.625, 0.01136, 0.875, 0.625, 0.875, 0.625, 0.875, 0.6136, 0.875, 0.6136, 0.625, 0.1591, 0.625, 0.1591, 0.625, 0.1477, 0.625, 0.1477, 0.875, 0.75, 0.875, 0.75, 0.875, 0.7386, 0.875, 0.7386, 0.875, 0.5909, 0.875, 0.5909, 0.875, 0.5795, 0.875, 0.5795, 0.875, 0.6364, 0.875, 0.6364, 0.875, 0.625, 0.875, 0.625, 0.625, 0.06818, 0.625, 0.06818, 0.625, 0.05682, 0.625, 0.05682, 0.875, 0.5795, 0.875, 0.5795, 0.875, 0.5682, 0.875, 0.5682, 0.875, 0.6591, 0.875, 0.6591, 0.875, 0.6477, 0.875, 0.6477, 0.625, 0.05682, 0.625, 0.05682, 0.625, 0.04545, 0.625, 0.04545, 0.625, 0.2386, 0.625, 0.2386, 0.625, 0.2273, 0.625, 0.2273, 0.625, 0.25, 0.625, 0.25, 0.625, 0.2386, 0.625, 0.2386, 0.875, 0.6932, 0.875, 0.6932, 0.875, 0.6818, 0.875, 0.6818, 0.875, 0.6023, 0.875, 0.6023, 0.875, 0.5909, 0.875, 0.5909, 0.875, 0.6705, 0.875, 0.6705, 0.875, 0.6591, 0.875, 0.6591, 0.625, 0.2273, 0.625, 0.2273, 0.625, 0.2159, 0.625, 0.2159, 0.875, 0.6477, 0.875, 0.6477, 0.875, 0.6364, 0.875, 0.6364, 0.625, 0.1136, 0.625, 0.1136, 0.625, 0.1023, 0.625, 0.1023, 0.625, 0.1023, 0.625, 0.1023, 0.625, 0.09091, 0.625, 0.09091, 0.625, 0.09091, 0.625, 0.09091, 0.625, 0.07955, 0.625, 0.07955, 0.625, 0.2045, 0.625, 0.2045, 0.625, 0.1932, 0.625, 0.1932, 0.625, 0.2386, 0.625, 0.2386, 0.625, 0.2273, 0.625, 0.2273, 0.625, 0.07955, 0.625, 0.07955, 0.625, 0.06818, 0.625, 0.06818, 0.625, 0.1818, 0.625, 0.1818, 0.625, 0.1705, 0.625, 0.1705, 0.625, 0.2273, 0.625, 0.2273, 0.625, 0.2159, 0.625, 0.2159, 0.625, 0.02273, 0.625, 0.02273, 0.625, 0.01136, 0.625, 0.01136, 0.625, 0.1591, 0.625, 0.1591, 0.625, 0.1477, 0.625, 0.1477, 0.625, 0.2159, 0.625, 0.2159, 0.625, 0.2045, 0.625, 0.2045, 0.625, 0.06818, 0.625, 0.06818, 0.625, 0.05682, 0.625, 0.05682, 0.625, 0.1705, 0.625, 0.1705, 0.625, 0.1591, 0.625, 0.1591, 0.625, 0.125, 0.625, 0.125, 0.625, 0.1136, 0.625, 0.1136, 0.625, 0.1364, 0.625, 0.1364, 0.625, 0.125, 0.625, 0.125, 0.625, 0.1477, 0.625, 0.1477, 0.625, 0.1364, 0.625, 0.1364, 0.625, 0.1932, 0.625, 0.1932, 0.625, 0.1818, 0.625, 0.1818, 0.625, 0.01136, 0.625, 0.01136, 0.625, 0.0, 0.625, 0.0, 0.625, 0.03409, 0.625, 0.03409, 0.625, 0.02273, 0.625, 0.02273, 0.625, 0.25, 0.625, 0.25, 0.625, 0.2386, 0.625, 0.2386, 0.625, 0.04545, 0.625, 0.04545, 0.625, 0.03409, 0.625, 0.03409, 0.625, 0.05682, 0.625, 0.05682, 0.625, 0.04545, 0.625, 0.04545, 0.625, 0.25, 0.625, 0.25, 0.625, 0.25, 0.625, 0.25, 0.625, 0.25, 0.625, 0.25, 0.625, 0.25, 0.625, 0.25, 0.625, 1.0, 0.625, 1.0, 0.625, 1.0, 0.625, 1.0, 0.625, 0.0, 0.625, 0.0, 0.625, 0.0, 0.625, 0.0, 0.625, 0.0, 0.625, 0.0, 0.625, 0.0, 0.625, 0.0, 0.625, 0.25, 0.625, 0.2386, 0.625, 0.2273, 0.625, 0.2159, 0.625, 0.2045, 0.625, 0.1932, 0.5955, 0.1769, 0.625, 0.1705, 0.625, 0.1591, 0.625, 0.1477, 0.625, 0.1364, 0.625, 0.125, 0.625, 0.1136, 0.625, 0.1023, 0.625, 0.09091, 0.625, 0.07955, 0.625, 0.06818, 0.625, 0.05682, 0.625, 0.04545, 0.625, 0.03409, 0.625, 0.02273, 0.625, 0.01136, 0.625, 0.0, 0.1257, 0.75, 0.125, 0.75, 0.125, 0.5, 0.125, 0.5, 0.3611, 0.07891, 0.3618, 0.07554, 0.5724, 0.2151, 0.625, 0.25, 0.625, 0.25, 0.5722, 0.2158, 0.575, 0.2023, 0.625, 0.25, 0.625, 0.2386, 0.575, 0.1909, 0.375, 0.0, 0.375, 0.01136, 0.575, 0.1909, 0.375, 0.0, 0.375, 0.0, 0.575, 0.1909, 0.625, 0.2386, 0.625, 0.2386, 0.625, 0.2386, 0.575, 0.1909, 0.375, 0.0, 0.375, 0.0, 0.575, 0.1909, 0.625, 0.2386, 0.575, 0.1909, 0.375, 0.0, 0.375, 0.0, 0.575, 0.1909, 0.625, 0.2386, 0.625, 0.2386, 0.575, 0.1909, 0.375, 0.0, 0.375, 0.0, 0.575, 0.1909, 0.625, 0.2386, 0.625, 0.2386, 0.575, 0.1909, 0.375, 0.0, 0.375, 0.0, 0.575, 0.1909, 0.625, 0.2386, 0.625, 0.2386, 0.575, 0.1909, 0.375, 0.0, 0.375, 0.0, 0.575, 0.1909, 0.625, 0.2386, 0.625, 0.2386, 0.575, 0.1909, 0.375, 0.0, 0.375, 0.0, 0.575, 0.1909, 0.625, 0.2386, 0.625, 0.2386, 0.5501, 0.3232, 0.5528, 0.3104, 0.625, 0.25, 0.625, 0.25, 0.5529, 0.3097, 0.5556, 0.2968, 0.625, 0.25, 0.625, 0.25, 0.5557, 0.2962, 0.5583, 0.2833, 0.625, 0.25, 0.625, 0.25, 0.5585, 0.2827, 0.5611, 0.2698, 0.625, 0.25, 0.625, 0.25, 0.5612, 0.2691, 0.5639, 0.2563, 0.625, 0.25, 0.625, 0.25, 0.564, 0.2556, 0.5667, 0.2428, 0.625, 0.25, 0.625, 0.25, 0.5668, 0.2421, 0.5694, 0.2293, 0.625, 0.25, 0.625, 0.25, 0.5696, 0.2286, 0.5722, 0.2158, 0.625, 0.25, 0.625, 0.25, 0.5612, 0.2691, 0.3063, 0.3457, 0.3063, 0.3457, 0.5612, 0.2691, 0.5528, 0.3104, 0.5501, 0.3232, 0.5501, 0.3232, 0.5528, 0.3104, 0.5722, 0.2158, 0.5696, 0.2286, 0.5696, 0.2286, 0.5722, 0.2158, 0.5529, 0.3097, 0.2646, 0.5484, 0.2646, 0.5484, 0.5529, 0.3097, 0.5556, 0.2968, 0.5529, 0.3097, 0.5529, 0.3097, 0.5556, 0.2968, 0.5639, 0.2563, 0.5612, 0.2691, 0.5612, 0.2691, 0.5639, 0.2563, 0.575, 0.1909, 0.375, 0.0, 0.375, 0.0, 0.575, 0.1909, 0.625, 0.2386, 0.625, 0.2386, 0.625, 0.2386, 0.575, 0.1909, 0.575, 0.1909, 0.625, 0.2386, 0.3056, 0.3491, 0.3063, 0.3457, 0.5612, 0.2691, 0.625, 0.25, 0.625, 0.25, 0.5611, 0.2698, 0.625, 1.0, 0.625, 0.875, 0.625, 1.0, 0.625, 1.0, 0.875, 0.5341, 0.875, 0.5455, 0.875, 0.5455, 0.75, 0.5341, 0.875, 0.5455, 0.875, 0.5568, 0.875, 0.5568, 0.75, 0.5455, 0.875, 0.5568, 0.875, 0.5682, 0.875, 0.5682, 0.75, 0.5568, 0.875, 0.5682, 0.875, 0.5795, 0.875, 0.5795, 0.75, 0.5682, 0.875, 0.5795, 0.875, 0.5909, 0.875, 0.5909, 0.75, 0.5795, 0.875, 0.5909, 0.875, 0.6023, 0.875, 0.6023, 0.75, 0.5909, 0.875, 0.6023, 0.875, 0.6136, 0.875, 0.6136, 0.75, 0.6023, 0.875, 0.6136, 0.875, 0.625, 0.875, 0.625, 0.75, 0.6136, 0.875, 0.625, 0.875, 0.6364, 0.875, 0.6364, 0.75, 0.625, 0.875, 0.6364, 0.875, 0.6477, 0.875, 0.6477, 0.75, 0.6364, 0.875, 0.6477, 0.875, 0.6591, 0.875, 0.6591, 0.75, 0.6477, 0.875, 0.6591, 0.875, 0.6705, 0.875, 0.6705, 0.75, 0.6591, 0.875, 0.6705, 0.875, 0.6818, 0.875, 0.6818, 0.75, 0.6705, 0.875, 0.7159, 0.875, 0.7273, 0.875, 0.7273, 0.75, 0.7159, 0.875, 0.7273, 0.875, 0.7386, 0.875, 0.7386, 0.75, 0.7273, 0.875, 0.7386, 0.875, 0.75, 0.875, 0.75, 0.75, 0.7386, 0.875, 0.75, 0.875, 0.75, 0.875, 0.75, 0.75, 0.75, 0.875, 0.5, 0.875, 0.5114, 0.875, 0.5114, 0.75, 0.5, 0.875, 0.5114, 0.875, 0.5227, 0.875, 0.5227, 0.75, 0.5114, 0.875, 0.5227, 0.875, 0.5341, 0.875, 0.5341, 0.75, 0.5227, 0.875, 0.5, 0.75, 0.5, 0.875, 0.5, 0.875, 0.5, 0.25, 0.75, 0.2493, 0.75, 0.125, 0.5, 0.125, 0.5, 0.625, 0.25, 0.0, 0.0, 0.003472, 0.001389, 0.06944, 0.02778, 0.07292, 0.02917, 0.1389, 0.05556, 0.1424, 0.05694, 0.2083, 0.08333, 0.2118, 0.08472, 0.2778, 0.1111, 0.2813, 0.1125, 0.3472, 0.1389, 0.3507, 0.1403, 0.4167, 0.1667, 0.4201, 0.1681, 0.4861, 0.1944, 0.4896, 0.1958, 0.5556, 0.2222, 0.559, 0.2236, 0.6217, 0.2487, 0.625, 0.25, 0.625, 0.25, 0.575, 0.1909, 0.375, 0.0, 0.375, 0.0, 0.575, 0.1909, 0.625, 0.2386, 0.575, 0.1909, 0.575, 0.1909, 0.625, 0.2386, 0.2778, 0.4842, 0.2785, 0.4808, 0.5557, 0.2962, 0.625, 0.25, 0.625, 0.25, 0.5556, 0.2968, 0.2361, 0.75, 0.2354, 0.75, 0.125, 0.5, 0.125, 0.5, 0.375, 0.0, 0.575, 0.1909, 0.575, 0.1909, 0.375, 0.0, 0.625, 0.2386, 0.575, 0.1909, 0.575, 0.1909, 0.625, 0.2386, 0.2917, 0.4167, 0.2924, 0.4133, 0.5585, 0.2827, 0.625, 0.25, 0.625, 0.25, 0.5583, 0.2833, 0.2222, 0.75, 0.2215, 0.75, 0.125, 0.5, 0.125, 0.5, 0.625, 0.2386, 0.575, 0.1909, 0.575, 0.1909, 0.625, 0.2386, 0.25, 0.6193, 0.2507, 0.6159, 0.5501, 0.3232, 0.625, 0.25, 0.625, 0.25, 0.55, 0.3239, 0.2083, 0.75, 0.2076, 0.75, 0.125, 0.5, 0.125, 0.5, 0.625, 0.2386, 0.575, 0.1909, 0.575, 0.1909, 0.625, 0.2386, 0.3194, 0.2816, 0.3201, 0.2782, 0.564, 0.2556, 0.625, 0.25, 0.625, 0.25, 0.5639, 0.2563, 0.1944, 0.75, 0.1938, 0.75, 0.125, 0.5, 0.125, 0.5, 0.625, 0.2386, 0.575, 0.1909, 0.575, 0.1909, 0.625, 0.2386, 0.1806, 0.75, 0.1799, 0.75, 0.125, 0.5, 0.125, 0.5, 0.625, 0.2386, 0.575, 0.1909, 0.575, 0.1909, 0.625, 0.2386, 0.3333, 0.214, 0.334, 0.2106, 0.5668, 0.2421, 0.5667, 0.2428, 0.5667, 0.2428, 0.5668, 0.2421, 0.625, 0.25, 0.625, 0.25, 0.625, 0.2386, 0.575, 0.1909, 0.575, 0.1909, 0.625, 0.2386, 0.2639, 0.5518, 0.2646, 0.5484, 0.5529, 0.3097, 0.625, 0.25, 0.625, 0.25, 0.5528, 0.3104, 0.3472, 0.1465, 0.3479, 0.1431, 0.5696, 0.2286, 0.625, 0.25, 0.625, 0.25, 0.5694, 0.2293, 0.625, 0.2386, 0.575, 0.1909, 0.575, 0.1909, 0.625, 0.2386, 0.1389, 0.75, 0.1382, 0.75, 0.125, 0.5, 0.125, 0.5, 0.575, 0.2023, 0.625, 0.25, 0.625, 0.25, 0.5749, 0.2029, 0.3743, 0.01457, 0.375, 0.01136, 0.625, 0.25, 0.625, 0.25, 0.625, 0.25, 0.625, 0.375, 0.575, 0.1909, 0.375, 0.0, 0.375, 0.0, 0.575, 0.1909, 0.625, 0.2386, 0.625, 0.2386, 0.875, 0.6818, 0.875, 0.6932, 0.875, 0.6932, 0.75, 0.6818, 0.625, 0.8757, 0.625, 0.875, 0.625, 0.875, 0.625, 1.0, 0.625, 1.0, 0.625, 0.9993, 0.625, 0.9868, 0.625, 0.9861, 0.625, 0.9729, 0.625, 0.9722, 0.625, 0.959, 0.625, 0.9583, 0.625, 0.9451, 0.625, 0.9444, 0.625, 0.9312, 0.625, 0.9306, 0.625, 0.9174, 0.625, 0.9167, 0.625, 0.9035, 0.625, 0.9028, 0.625, 0.8896, 0.625, 0.8889, 0.564, 0.2556, 0.3201, 0.2782, 0.3201, 0.2782, 0.564, 0.2556, 0.5724, 0.2151, 0.5749, 0.2029, 0.625, 0.25, 0.625, 0.25, 0.575, 0.1909, 0.375, 0.0, 0.375, 0.0, 0.575, 0.1909, 0.575, 0.1909, 0.575, 0.1909, 0.575, 0.1909, 0.575, 0.1909, 0.375, 0.0, 0.575, 0.1909, 0.575, 0.1909, 0.375, 0.0, 0.575, 0.1909, 0.575, 0.1909, 0.575, 0.1909, 0.575, 0.1909, 0.375, 0.0, 0.575, 0.1909, 0.575, 0.1909, 0.375, 0.0, 0.575, 0.1909, 0.575, 0.1909, 0.575, 0.1909, 0.575, 0.1909, 0.575, 0.1909, 0.575, 0.1909, 0.575, 0.1909, 0.575, 0.1909, 0.575, 0.1909, 0.375, 0.0, 0.375, 0.0, 0.575, 0.1909, 0.375, 0.0, 0.2639, 0.5518, 0.2507, 0.6159, 0.375, 0.0, 0.375, 0.0, 0.2917, 0.4167, 0.2785, 0.4808, 0.375, 0.0, 0.375, 0.0, 0.375, 0.0, 0.334, 0.2106, 0.3333, 0.214, 0.375, 0.0, 0.375, 0.0, 0.3479, 0.1431, 0.3472, 0.1465, 0.375, 0.0, 0.375, 0.0, 0.375, 0.0, 0.375, 0.0, 0.3479, 0.1431, 0.3194, 0.2816, 0.3063, 0.3457, 0.375, 0.0, 0.375, 0.0, 0.334, 0.2106, 0.375, 0.0, 0.375, 0.0, 0.3472, 0.1465, 0.3618, 0.07554, 0.375, 0.0, 0.375, 0.0, 0.3743, 0.01457, 0.575, 0.1909, 0.375, 0.0, 0.375, 0.0, 0.575, 0.1909, 0.575, 0.1909, 0.375, 0.0, 0.375, 0.0, 0.575, 0.1909, 0.575, 0.1909, 0.375, 0.0, 0.375, 0.0, 0.575, 0.1909, 0.575, 0.1909, 0.375, 0.0, 0.375, 0.0, 0.575, 0.1909, 0.575, 0.1909, 0.375, 0.0, 0.375, 0.0, 0.575, 0.1909, 0.575, 0.1909, 0.375, 0.0, 0.375, 0.0, 0.575, 0.1909, 0.575, 0.1909, 0.375, 0.0, 0.375, 0.0, 0.575, 0.1909, 0.575, 0.1909, 0.375, 0.0, 0.375, 0.0, 0.575, 0.1909, 0.575, 0.1909, 0.575, 0.1909, 0.575, 0.1909, 0.575, 0.1909, 0.375, 0.0, 0.575, 0.1909, 0.575, 0.1909, 0.375, 0.0, 0.575, 0.1909, 0.575, 0.1909, 0.575, 0.1909, 0.575, 0.1909, 0.575, 0.1909, 0.375, 0.0, 0.375, 0.0, 0.575, 0.1909, 0.575, 0.1909, 0.375, 0.0, 0.375, 0.0, 0.575, 0.1909, 0.375, 0.0, 0.575, 0.1909, 0.575, 0.1909, 0.375, 0.0, 0.375, 0.0, 0.575, 0.1909, 0.575, 0.1909, 0.375, 0.0, 0.575, 0.1909, 0.375, 0.0, 0.375, 0.0, 0.575, 0.1909, 0.375, 0.0, 0.575, 0.1909, 0.575, 0.1909, 0.375, 0.0, 0.575, 0.1909, 0.575, 0.1909, 0.575, 0.1909, 0.575, 0.1909, 0.375, 0.0, 0.575, 0.1909, 0.575, 0.1909, 0.375, 0.0, 0.575, 0.1909, 0.375, 0.0, 0.375, 0.0, 0.575, 0.1909, 0.575, 0.1909, 0.375, 0.0, 0.375, 0.0, 0.575, 0.1909, 0.575, 0.1909, 0.575, 0.1909, 0.575, 0.1909, 0.575, 0.1909, 0.575, 0.1909, 0.375, 0.0, 0.375, 0.0, 0.575, 0.1909, 0.375, 0.0, 0.575, 0.1909, 0.575, 0.1909, 0.375, 0.0, 0.575, 0.1909, 0.375, 0.0, 0.375, 0.0, 0.575, 0.1909, 0.575, 0.1909, 0.575, 0.1909, 0.575, 0.1909, 0.575, 0.1909, 0.3479, 0.1431, 0.3611, 0.07891, 0.5722, 0.2158, 0.5696, 0.2286, 0.334, 0.2106, 0.3472, 0.1465, 0.5694, 0.2293, 0.5668, 0.2421, 0.3201, 0.2782, 0.3333, 0.214, 0.5667, 0.2428, 0.564, 0.2556, 0.3063, 0.3457, 0.3194, 0.2816, 0.5639, 0.2563, 0.5612, 0.2691, 0.2924, 0.4133, 0.3056, 0.3491, 0.5611, 0.2698, 0.5585, 0.2827, 0.2785, 0.4808, 0.2917, 0.4167, 0.5583, 0.2833, 0.5557, 0.2962, 0.2646, 0.5484, 0.2778, 0.4842, 0.5556, 0.2968, 0.5529, 0.3097, 0.2507, 0.6159, 0.2639, 0.5518, 0.5528, 0.3104, 0.5501, 0.3232, 0.3618, 0.07554, 0.3743, 0.01457, 0.5749, 0.2029, 0.5724, 0.2151, 0.5696, 0.2286, 0.3479, 0.1431, 0.3479, 0.1431, 0.5696, 0.2286, 0.2639, 0.5518, 0.5528, 0.3104, 0.5528, 0.3104, 0.2639, 0.5518, 0.3479, 0.1431, 0.375, 0.0, 0.375, 0.0, 0.3611, 0.07891, 0.2778, 0.4842, 0.5556, 0.2968, 0.5556, 0.2968, 0.2778, 0.4842, 0.5694, 0.2293, 0.5668, 0.2421, 0.5668, 0.2421, 0.5694, 0.2293, 0.5501, 0.3232, 0.2507, 0.6159, 0.2507, 0.6159, 0.5501, 0.3232, 0.5611, 0.2698, 0.5585, 0.2827, 0.5585, 0.2827, 0.5611, 0.2698, 0.2917, 0.4167, 0.5583, 0.2833, 0.5583, 0.2833, 0.2917, 0.4167, 0.5585, 0.2827, 0.2924, 0.4133, 0.2924, 0.4133, 0.5585, 0.2827, 0.375, 0.0, 0.2778, 0.4842, 0.2646, 0.5484, 0.375, 0.0, 0.3056, 0.3491, 0.5611, 0.2698, 0.5611, 0.2698, 0.3056, 0.3491, 0.5583, 0.2833, 0.5557, 0.2962, 0.5557, 0.2962, 0.5583, 0.2833, 0.375, 0.0, 0.3056, 0.3491, 0.2924, 0.4133, 0.375, 0.0, 0.3194, 0.2816, 0.5639, 0.2563, 0.5639, 0.2563, 0.3194, 0.2816, 0.5668, 0.2421, 0.334, 0.2106, 0.334, 0.2106, 0.5668, 0.2421, 0.3201, 0.2782, 0.375, 0.0, 0.375, 0.0, 0.3333, 0.214, 0.3333, 0.214, 0.5667, 0.2428, 0.5667, 0.2428, 0.3333, 0.214, 0.3472, 0.1465, 0.5694, 0.2293, 0.5694, 0.2293, 0.3472, 0.1465, 0.5749, 0.2029, 0.5724, 0.2151, 0.5724, 0.2151, 0.5749, 0.2029, 0.5557, 0.2962, 0.2785, 0.4808, 0.2785, 0.4808, 0.5557, 0.2962, 0.3611, 0.07891, 0.5722, 0.2158, 0.5722, 0.2158, 0.3611, 0.07891, 0.5667, 0.2428, 0.564, 0.2556, 0.564, 0.2556, 0.5667, 0.2428, 0.3743, 0.01457, 0.5749, 0.2029, 0.5749, 0.2029, 0.3743, 0.01457, 0.5724, 0.2151, 0.3618, 0.07554, 0.3618, 0.07554, 0.5724, 0.2151, 0.75, 0.6932, 0.875, 0.6932, 0.875, 0.7045, 0.875, 0.7045, 0.875, 0.7045, 0.875, 0.7159, 0.875, 0.7159, 0.75, 0.7045])
me_cube_002.materials.append(mat_walls)
me_cube_002.materials.append(mat_doors)
me_cube_002.materials.append(mat_edge)
me_cube_002.materials.append(mat_roof)
me_cube_002.materials.append(mat_glass)
me_cube_002.use_remesh_fix_poles = True
me_cube_002.use_remesh_preserve_attributes = False
me_cube_002.use_mirror_vertex_groups = False
me_cube_002.update()

# ---- objects
ob_light = bpy.data.objects.new('Light', light_light)
ob_camera = bpy.data.objects.new('Camera', cam_camera)
ob_cube = bpy.data.objects.new('Cube', me_cube_002)
ob_light_001 = bpy.data.objects.new('Light.001', light_light_001)
ob_light_002 = bpy.data.objects.new('Light.002', light_light_002)

# ---- transforms, parenting, visibility, modifiers, constraints
ob_light.location = (50.16, -21.98, 15.52)
ob_light.rotation_euler = (0.6503, 0.05522, 1.866)
ob_light.lock_rotations_4d = False
ob_light.empty_display_type = 'ARROWS'
ob_light.color = (0.0, 0.0, 0.0, 0.0)
ob_light.lineart.crease_threshold = 0.0
ob_camera.location = (82.04, -73.85, 49.2)
ob_camera.rotation_euler = (1.109, 0.0, 0.8149)
ob_camera.lock_rotations_4d = False
ob_camera.empty_display_type = 'ARROWS'
ob_camera.color = (0.0, 0.0, 0.0, 0.0)
ob_camera.display_type = 'WIRE'
ob_camera.lineart.crease_threshold = 0.0
ob_cube.location = (0.0, 0.0, 0.0)
ob_cube.lineart.crease_threshold = 0.0
ob_light_001.location = (49.28, 8.011, 8.793)
ob_light_001.rotation_euler = (0.6503, 0.05522, 1.866)
ob_light_001.lock_rotations_4d = False
ob_light_001.empty_display_type = 'ARROWS'
ob_light_001.color = (0.0, 0.0, 0.0, 0.0)
ob_light_001.lineart.crease_threshold = 0.0
ob_light_002.location = (-36.34, -37.76, 20.23)
ob_light_002.rotation_euler = (0.6503, 0.05522, 1.866)
ob_light_002.lock_rotations_4d = False
ob_light_002.empty_display_type = 'ARROWS'
ob_light_002.color = (0.0, 0.0, 0.0, 0.0)
ob_light_002.lineart.crease_threshold = 0.0

# ---- collection membership
col_collection.objects.link(ob_light)
col_collection.objects.link(ob_camera)
col_collection.objects.link(ob_cube)
col_collection.objects.link(ob_light_001)
col_collection.objects.link(ob_light_002)

# ---- scene / render settings (as saved in the file)
scene.camera = ob_camera
scene.frame_start = 1; scene.frame_end = 250; scene.frame_set(1)
scene.render.engine = 'CYCLES'
scene.cycles.use_denoising = False
scene.cycles.samples = 128
scene.cycles.sampling_pattern = 'TABULATED_SOBOL'
scene.cycles.use_adaptive_sampling = False
scene.cycles.use_light_tree = False
scene.view_settings.view_transform = 'Filmic'
bpy.context.view_layer.update()
